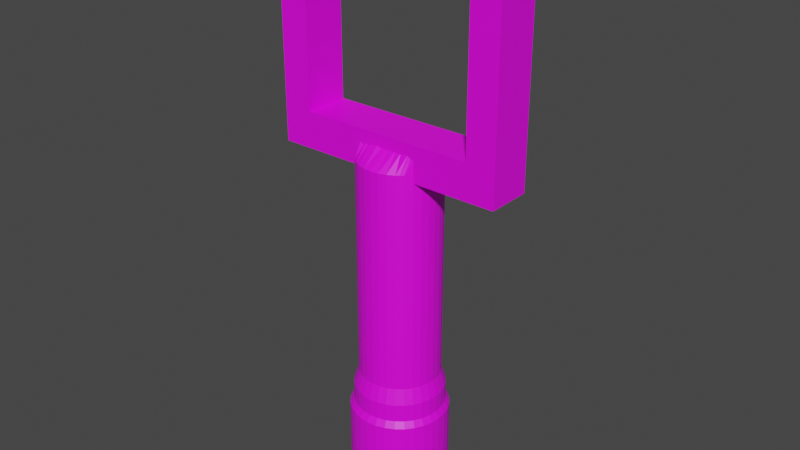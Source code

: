 # Source: Stick_2.blend  (saved by Blender 2.91.10; exported with 4.5.12 LTS)
import bpy
from mathutils import Matrix  # noqa: F401  (used for matrix-valued properties, if any)

bpy.ops.wm.read_factory_settings(use_empty=True)
scene = bpy.context.scene
scene.name = 'Scene'

# ---- collections
col_collection = bpy.data.collections.new('Collection'); scene.collection.children.link(col_collection)

# ---- images (referenced by path relative to the original .blend; pixels are not part of the script)
import os
ASSET_DIR = os.environ.get("B2B_ASSET_DIR", "")  # directory of the original .blend (textures are referenced by path, not embedded)
HERE = os.path.dirname(os.path.abspath(__file__))  # packed textures are extracted next to this script under _unpacked/

def load_image(name, relpath, width, height, colorspace="sRGB"):
    """Load a texture the original file referenced (path relative to the .blend, or extracted next to this script)."""
    p = next((c for c in (os.path.join(HERE, relpath), os.path.join(ASSET_DIR, relpath)) if relpath and os.path.exists(c)), "")
    if p:
        img = bpy.data.images.load(p, check_existing=True)
        img.name = name
    else:  # same state as the original file: an image datablock whose file is absent (Cycles renders it pink)
        img = bpy.data.images.new(name, width, height)
        img.source = "FILE"
        img.filepath = "//" + (relpath or name)
    img.colorspace_settings.name = colorspace
    return img
img_sticksprite2_export_png = load_image('stickSprite2-export.png', 'stickSprite2-export.png', 1024, 1024, 'sRGB')

# ---- materials (node trees are filled in below, after node groups)
mat_material_001 = bpy.data.materials.new('Material.001')
mat_material_001.use_transparent_shadow = False
mat_material_002 = bpy.data.materials.new('Material.002')
mat_material_002.use_transparent_shadow = False

# ---- material node trees
mat_material_001.use_nodes = True; mat_material_001.node_tree.nodes.clear()
_N = mat_material_001.node_tree.nodes; _L = mat_material_001.node_tree.links
n0 = _N.new('ShaderNodeBsdfPrincipled'); n0.name = 'Principled BSDF'; n0.location = (10, 300)
n0.distribution = 'GGX'
n0.subsurface_method = 'BURLEY'
n0.inputs[3].default_value = 1.45
n0.inputs[27].default_value = (0.0, 0.0, 0.0, 1.0)
n0.inputs[28].default_value = 1.0
n1 = _N.new('ShaderNodeOutputMaterial'); n1.name = 'Material Output'; n1.location = (300, 300)
n2 = _N.new('ShaderNodeTexImage'); n2.name = 'Image Texture'; n2.location = (-409, 111)
n2.image = img_sticksprite2_export_png
_L.new(n0.outputs[0], n1.inputs[0])
_L.new(n2.outputs[0], n0.inputs[0])
n1.is_active_output = True
mat_material_002.use_nodes = True; mat_material_002.node_tree.nodes.clear()
_N = mat_material_002.node_tree.nodes; _L = mat_material_002.node_tree.links
n0 = _N.new('ShaderNodeBsdfPrincipled'); n0.name = 'Principled BSDF'; n0.location = (10, 300)
n0.distribution = 'GGX'
n0.subsurface_method = 'BURLEY'
n0.inputs[3].default_value = 1.45
n0.inputs[27].default_value = (0.0, 0.0, 0.0, 1.0)
n0.inputs[28].default_value = 1.0
n1 = _N.new('ShaderNodeOutputMaterial'); n1.name = 'Material Output'; n1.location = (300, 300)
n2 = _N.new('ShaderNodeTexImage'); n2.name = 'Image Texture'; n2.location = (-419, 88)
n2.image = img_sticksprite2_export_png
_L.new(n0.outputs[0], n1.inputs[0])
_L.new(n2.outputs[0], n0.inputs[0])
n1.is_active_output = True

# ---- world
world_world = bpy.data.worlds.new('World'); scene.world = world_world
world_world.use_nodes = True; world_world.node_tree.nodes.clear()
_N = world_world.node_tree.nodes; _L = world_world.node_tree.links
n0 = _N.new('ShaderNodeOutputWorld'); n0.name = 'World Output'; n0.location = (300, 300)
n1 = _N.new('ShaderNodeBackground'); n1.name = 'Background'; n1.location = (10, 300)
n1.inputs[0].default_value = (0.05088, 0.05088, 0.05088, 1.0)
_L.new(n1.outputs[0], n0.inputs[0])
n0.is_active_output = True
world_world.color = (0.05088, 0.05088, 0.05088)
world_world.use_sun_shadow = False
world_world.sun_shadow_jitter_overblur = 0.0

# ---- meshes
me_cylinder = bpy.data.meshes.new('Cylinder')
me_cylinder.from_pydata([(0.0, 1.0, -1.0), (3.725e-09, 1.0, 1.0), (0.1951, 0.9808, -1.0), (0.1951, 0.9808, 1.0), (0.3827, 0.9239, -1.0), (0.3827, 0.9239, 1.0), (0.5556, 0.8315, -1.0), (0.5556, 0.8315, 1.0), (0.7071, 0.7071, -1.0), (0.7071, 0.7071, 1.0), (0.8315, 0.5556, -1.0), (0.8315, 0.5556, 1.0), (0.9239, 0.3827, -1.0), (0.9239, 0.3827, 1.0), (0.9808, 0.1951, -1.0), (0.9808, 0.1951, 1.0), (1.0, 7.55e-08, -1.0), (1.0, 8.382e-08, 1.0), (0.9808, -0.1951, -1.0), (0.9808, -0.1951, 1.0), (0.9239, -0.3827, -1.0), (0.9239, -0.3827, 1.0), (0.8315, -0.5556, -1.0), (0.8315, -0.5556, 1.0), (0.7071, -0.7071, -1.0), (0.7071, -0.7071, 1.0), (0.5556, -0.8315, -1.0), (0.5556, -0.8315, 1.0), (0.3827, -0.9239, -1.0), (0.3827, -0.9239, 1.0), (0.1951, -0.9808, -1.0), (0.1951, -0.9808, 1.0), (-3.258e-07, -1.0, -1.0), (-3.222e-07, -1.0, 1.0), (-0.1951, -0.9808, -1.0), (-0.1951, -0.9808, 1.0), (-0.3827, -0.9239, -1.0), (-0.3827, -0.9239, 1.0), (-0.5556, -0.8315, -1.0), (-0.5556, -0.8315, 1.0), (-0.7071, -0.7071, -1.0), (-0.7071, -0.7071, 1.0), (-0.8315, -0.5556, -1.0), (-0.8315, -0.5556, 1.0), (-0.9239, -0.3827, -1.0), (-0.9239, -0.3827, 1.0), (-0.9808, -0.1951, -1.0), (-0.9808, -0.1951, 1.0), (-1.0, 9.656e-07, -1.0), (-1.0, 9.723e-07, 1.0), (-0.9808, 0.1951, -1.0), (-0.9808, 0.1951, 1.0), (-0.9239, 0.3827, -1.0), (-0.9239, 0.3827, 1.0), (-0.8315, 0.5556, -1.0), (-0.8315, 0.5556, 1.0), (-0.7071, 0.7071, -1.0), (-0.7071, 0.7071, 1.0), (-0.5556, 0.8315, -1.0), (-0.5556, 0.8315, 1.0), (-0.3827, 0.9239, -1.0), (-0.3827, 0.9239, 1.0), (-0.1951, 0.9808, -1.0), (-0.1951, 0.9808, 1.0), (0.0, 1.0, 0.0), (0.1951, 0.9808, 0.0), (0.3827, 0.9239, 0.0), (0.5556, 0.8315, 0.0), (0.7071, 0.7071, 0.0), (0.8315, 0.5556, 0.0), (0.9239, 0.3827, 0.0), (0.9808, 0.1951, 0.0), (1.0, 7.55e-08, 0.0), (0.9808, -0.1951, 0.0), (0.9239, -0.3827, 0.0), (0.8315, -0.5556, 0.0), (0.7071, -0.7071, 0.0), (0.5556, -0.8315, 0.0), (0.3827, -0.9239, 0.0), (0.1951, -0.9808, 0.0), (-3.258e-07, -1.0, 0.0), (-0.1951, -0.9808, 0.0), (-0.3827, -0.9239, 0.0), (-0.5556, -0.8315, 0.0), (-0.7071, -0.7071, 0.0), (-0.8315, -0.5556, 0.0), (-0.9239, -0.3827, 0.0), (-0.9808, -0.1951, 0.0), (-1.0, 9.656e-07, 0.0), (-0.9808, 0.1951, 0.0), (-0.9239, 0.3827, 0.0), (-0.8315, 0.5556, 0.0), (-0.7071, 0.7071, 0.0), (-0.5556, 0.8315, 0.0), (-0.3827, 0.9239, 0.0), (-0.1951, 0.9808, 0.0), (0.2346, 1.189, -0.4568), (0.4632, 1.12, -0.4568), (0.6739, 1.007, -0.4568), (0.8586, 0.8559, -0.4568), (1.01, 0.6712, -0.4568), (1.123, 0.4605, -0.4568), (1.192, 0.2319, -0.4568), (1.216, -0.005815, -0.4568), (1.192, -0.2436, -0.4568), (1.123, -0.4722, -0.4568), (1.01, -0.6828, -0.4568), (0.8586, -0.8675, -0.4568), (0.6739, -1.019, -0.4568), (0.4632, -1.132, -0.4568), (0.2346, -1.201, -0.4568), (-0.003108, -1.224, -0.4568), (-0.2409, -1.201, -0.4568), (-0.4695, -1.132, -0.4568), (-0.6801, -1.019, -0.4568), (-0.8648, -0.8675, -0.4568), (-1.016, -0.6828, -0.4568), (-1.129, -0.4722, -0.4568), (-1.198, -0.2436, -0.4568), (-1.222, -0.005814, -0.4568), (-1.198, 0.2319, -0.4568), (-1.129, 0.4605, -0.4568), (-1.016, 0.6712, -0.4568), (-0.8648, 0.8559, -0.4568), (-0.6801, 1.007, -0.4568), (-0.4695, 1.12, -0.4568), (-0.2408, 1.189, -0.4568), (-0.003108, 1.213, -0.4568), (0.2346, 1.189, -0.7614), (0.4632, 1.12, -0.7614), (0.6739, 1.007, -0.7614), (0.8586, 0.8559, -0.7614), (1.01, 0.6712, -0.7614), (1.123, 0.4605, -0.7614), (1.192, 0.2319, -0.7614), (1.216, -0.005815, -0.7614), (1.192, -0.2436, -0.7614), (1.123, -0.4722, -0.7614), (1.01, -0.6828, -0.7614), (0.8586, -0.8675, -0.7614), (0.6739, -1.019, -0.7614), (0.4632, -1.132, -0.7614), (0.2346, -1.201, -0.7614), (-0.003108, -1.224, -0.7614), (-0.2409, -1.201, -0.7614), (-0.4695, -1.132, -0.7614), (-0.6801, -1.019, -0.7614), (-0.8648, -0.8675, -0.7614), (-1.016, -0.6828, -0.7614), (-1.129, -0.4722, -0.7614), (-1.198, -0.2436, -0.7614), (-1.222, -0.005814, -0.7614), (-1.198, 0.2319, -0.7614), (-1.129, 0.4605, -0.7614), (-1.016, 0.6712, -0.7614), (-0.8648, 0.8559, -0.7614), (-0.6801, 1.007, -0.7614), (-0.4695, 1.12, -0.7614), (-0.2408, 1.189, -0.7614), (-0.003108, 1.213, -0.7614), (-0.001685, 1.115, -0.2574), (0.2165, 1.094, -0.2574), (0.4264, 1.03, -0.2574), (0.6197, 0.9269, -0.2574), (0.7892, 0.7878, -0.2574), (0.9283, 0.6183, -0.2574), (1.032, 0.4249, -0.2574), (1.095, 0.2151, -0.2574), (1.117, -0.003153, -0.2574), (1.095, -0.2214, -0.2574), (1.032, -0.4312, -0.2574), (0.9283, -0.6246, -0.2574), (0.7892, -0.7941, -0.2574), (0.6197, -0.9332, -0.2574), (0.4264, -1.037, -0.2574), (0.2165, -1.1, -0.2574), (-0.001686, -1.122, -0.2574), (-0.2199, -1.1, -0.2574), (-0.4297, -1.037, -0.2574), (-0.6231, -0.9332, -0.2574), (-0.7926, -0.7941, -0.2574), (-0.9317, -0.6246, -0.2574), (-1.035, -0.4312, -0.2574), (-1.099, -0.2214, -0.2574), (-1.12, -0.003152, -0.2574), (-1.099, 0.2151, -0.2574), (-1.035, 0.4249, -0.2574), (-0.9317, 0.6183, -0.2574), (-0.7926, 0.7878, -0.2574), (-0.6231, 0.9269, -0.2574), (-0.4297, 1.03, -0.2574), (-0.2199, 1.094, -0.2574), (0.2346, 1.189, -0.9138), (0.4632, 1.12, -0.9138), (0.6739, 1.007, -0.9138), (0.8586, 0.8559, -0.9138), (1.01, 0.6712, -0.9138), (1.123, 0.4605, -0.9138), (1.192, 0.2319, -0.9138), (1.216, -0.005815, -0.9138), (1.192, -0.2436, -0.9138), (1.123, -0.4722, -0.9138), (1.01, -0.6828, -0.9138), (0.8586, -0.8675, -0.9138), (0.6739, -1.019, -0.9138), (0.4632, -1.132, -0.9138), (0.2346, -1.201, -0.9138), (-0.003108, -1.224, -0.9138), (-0.2409, -1.201, -0.9138), (-0.4695, -1.132, -0.9138), (-0.6801, -1.019, -0.9138), (-0.8648, -0.8675, -0.9138), (-1.016, -0.6828, -0.9138), (-1.129, -0.4722, -0.9138), (-1.198, -0.2436, -0.9138), (-1.222, -0.005814, -0.9138), (-1.198, 0.2319, -0.9138), (-1.129, 0.4605, -0.9138), (-1.016, 0.6712, -0.9138), (-0.8648, 0.8559, -0.9138), (-0.6801, 1.007, -0.9138), (-0.4695, 1.12, -0.9138), (-0.2408, 1.189, -0.9138), (-0.003108, 1.213, -0.9138), (-0.003108, 1.213, -0.6091), (0.2346, 1.189, -0.6091), (0.4632, 1.12, -0.6091), (0.6739, 1.007, -0.6091), (0.8586, 0.8559, -0.6091), (1.01, 0.6712, -0.6091), (1.123, 0.4605, -0.6091), (1.192, 0.2319, -0.6091), (1.216, -0.005815, -0.6091), (1.192, -0.2436, -0.6091), (1.123, -0.4722, -0.6091), (1.01, -0.6828, -0.6091), (0.8586, -0.8675, -0.6091), (0.6739, -1.019, -0.6091), (0.4632, -1.132, -0.6091), (0.2346, -1.201, -0.6091), (-0.003108, -1.224, -0.6091), (-0.2409, -1.201, -0.6091), (-0.4695, -1.132, -0.6091), (-0.6801, -1.019, -0.6091), (-0.8648, -0.8675, -0.6091), (-1.016, -0.6828, -0.6091), (-1.129, -0.4722, -0.6091), (-1.198, -0.2436, -0.6091), (-1.222, -0.005814, -0.6091), (-1.198, 0.2319, -0.6091), (-1.129, 0.4605, -0.6091), (-1.016, 0.6712, -0.6091), (-0.8648, 0.8559, -0.6091), (-0.6801, 1.007, -0.6091), (-0.4695, 1.12, -0.6091), (-0.2408, 1.189, -0.6091), (0.2346, 1.189, -0.3044), (0.4632, 1.12, -0.3044), (0.6739, 1.007, -0.3044), (0.8586, 0.8559, -0.3044), (1.01, 0.6712, -0.3044), (1.123, 0.4605, -0.3044), (1.192, 0.2319, -0.3044), (1.216, -0.005815, -0.3044), (1.192, -0.2436, -0.3044), (1.123, -0.4722, -0.3044), (1.01, -0.6828, -0.3044), (0.8586, -0.8675, -0.3044), (0.6739, -1.019, -0.3044), (0.4632, -1.132, -0.3044), (0.2346, -1.201, -0.3044), (-0.003108, -1.224, -0.3044), (-0.2409, -1.201, -0.3044), (-0.4695, -1.132, -0.3044), (-0.6801, -1.019, -0.3044), (-0.8648, -0.8675, -0.3044), (-1.016, -0.6828, -0.3044), (-1.129, -0.4722, -0.3044), (-1.198, -0.2436, -0.3044), (-1.222, -0.005814, -0.3044), (-1.198, 0.2319, -0.3044), (-1.129, 0.4605, -0.3044), (-1.016, 0.6712, -0.3044), (-0.8648, 0.8559, -0.3044), (-0.6801, 1.007, -0.3044), (-0.4695, 1.12, -0.3044), (-0.2408, 1.189, -0.3044), (-0.003108, 1.213, -0.3044), (-0.001685, 1.115, -0.1176), (0.2165, 1.094, -0.1176), (0.4264, 1.03, -0.1176), (0.6197, 0.9269, -0.1176), (0.7892, 0.7878, -0.1176), (0.9283, 0.6183, -0.1176), (1.032, 0.4249, -0.1176), (1.095, 0.2151, -0.1176), (1.117, -0.003153, -0.1176), (1.095, -0.2214, -0.1176), (1.032, -0.4312, -0.1176), (0.9283, -0.6246, -0.1176), (0.7892, -0.7941, -0.1176), (0.6197, -0.9332, -0.1176), (0.4264, -1.037, -0.1176), (0.2165, -1.1, -0.1176), (-0.001686, -1.122, -0.1176), (-0.2199, -1.1, -0.1176), (-0.4297, -1.037, -0.1176), (-0.6231, -0.9332, -0.1176), (-0.7926, -0.7941, -0.1176), (-0.9317, -0.6246, -0.1176), (-1.035, -0.4312, -0.1176), (-1.099, -0.2214, -0.1176), (-1.12, -0.003152, -0.1176), (-1.099, 0.2151, -0.1176), (-1.035, 0.4249, -0.1176), (-0.9317, 0.6183, -0.1176), (-0.7926, 0.7878, -0.1176), (-0.6231, 0.9269, -0.1176), (-0.4297, 1.03, -0.1176), (-0.2199, 1.094, -0.1176), (0.2346, 1.189, -0.9899), (0.4632, 1.12, -0.9899), (0.6739, 1.007, -0.9899), (0.8586, 0.8559, -0.9899), (1.01, 0.6712, -0.9899), (1.123, 0.4605, -0.9899), (1.192, 0.2319, -0.9899), (1.216, -0.005815, -0.9899), (1.192, -0.2436, -0.9899), (1.123, -0.4722, -0.9899), (1.01, -0.6828, -0.9899), (0.8586, -0.8675, -0.9899), (0.6739, -1.019, -0.9899), (0.4632, -1.132, -0.9899), (0.2346, -1.201, -0.9899), (-0.003108, -1.224, -0.9899), (-0.2409, -1.201, -0.9899), (-0.4695, -1.132, -0.9899), (-0.6801, -1.019, -0.9899), (-0.8648, -0.8675, -0.9899), (-1.016, -0.6828, -0.9899), (-1.129, -0.4722, -0.9899), (-1.198, -0.2436, -0.9899), (-1.222, -0.005814, -0.9899), (-1.198, 0.2319, -0.9899), (-1.129, 0.4605, -0.9899), (-1.016, 0.6712, -0.9899), (-0.8648, 0.8559, -0.9899), (-0.6801, 1.007, -0.9899), (-0.4695, 1.12, -0.9899), (-0.2408, 1.189, -0.9899), (-0.003108, 1.213, -0.9899), (0.4691, 0.8777, -1.0), (0.4691, 0.8777, 1.0), (0.4691, 0.8777, 0.0), (0.5686, 1.064, -0.4568), (0.5686, 1.064, -0.7614), (0.5231, 0.9786, -0.2574), (0.5686, 1.064, -0.9138), (0.5686, 1.064, -0.6091), (0.5686, 1.064, -0.3044), (0.5231, 0.9786, -0.1176), (0.5686, 1.064, -0.9899), (-0.003108, 1.213, -0.8485), (0.2346, 1.189, -0.8485), (0.4632, 1.12, -0.8485), (0.6739, 1.007, -0.8485), (0.8586, 0.8559, -0.8485), (1.01, 0.6712, -0.8485), (1.123, 0.4605, -0.8485), (1.192, 0.2319, -0.8485), (1.216, -0.005815, -0.8485), (1.192, -0.2436, -0.8485), (1.123, -0.4722, -0.8485), (1.01, -0.6828, -0.8485), (0.8586, -0.8675, -0.8485), (0.6739, -1.019, -0.8485), (0.4632, -1.132, -0.8485), (0.2346, -1.201, -0.8485), (-0.003108, -1.224, -0.8485), (-0.2409, -1.201, -0.8485), (-0.4695, -1.132, -0.8485), (-0.6801, -1.019, -0.8485), (-0.8648, -0.8675, -0.8485), (-1.016, -0.6828, -0.8485), (-1.129, -0.4722, -0.8485), (-1.198, -0.2436, -0.8485), (-1.222, -0.005814, -0.8485), (-1.198, 0.2319, -0.8485), (-1.129, 0.4605, -0.8485), (-1.016, 0.6712, -0.8485), (-0.8648, 0.8559, -0.8485), (-0.6801, 1.007, -0.8485), (-0.4695, 1.12, -0.8485), (-0.2408, 1.189, -0.8485), (0.5686, 1.064, -0.8485), (0.1951, 0.5073, 1.785), (2.432e-07, 0.4541, 1.785), (0.3827, 0.4844, 1.785), (0.4691, 0.5134, 1.785), (0.7071, 0.5508, 1.785), (0.5556, 0.4987, 1.785), (0.8315, 0.5556, 1.785), (0.9239, 0.3827, 1.785), (0.9808, 0.1951, 1.785), (1.0, 8.382e-08, 1.785), (0.9808, -0.1951, 1.785), (0.9239, -0.3827, 1.785), (0.8315, -0.5556, 1.785), (0.7408, -0.5461, 1.801), (0.4668, -0.5416, 1.807), (0.3179, -0.5052, 1.817), (0.09658, -0.4759, 1.821), (-0.03117, -0.4793, 1.82), (-0.196, -0.512, 1.822), (-0.3935, -0.4838, 1.824), (-0.5145, -0.5032, 1.82), (-0.6609, -0.5475, 1.811), (-0.8315, -0.5556, 1.785), (-0.9239, -0.3827, 1.785), (-0.9808, -0.1951, 1.785), (-1.0, 9.723e-07, 1.785), (-0.9808, 0.1951, 1.785), (-0.9239, 0.3827, 1.785), (-0.8315, 0.5556, 1.785), (-0.7071, 0.4956, 1.785), (-0.5556, 0.4537, 1.785), (-0.3827, 0.4562, 1.785), (-0.1951, 0.4831, 1.785), (0.1951, 0.9808, 1.393), (0.3827, 0.9239, 1.393), (0.9239, -0.3827, 1.393), (0.8315, -0.5556, 1.393), (-0.5556, -0.8315, 1.393), (-0.7071, -0.7071, 1.393), (-0.7071, 0.7071, 1.393), (-0.5556, 0.8315, 1.393), (0.9239, 0.3827, 1.393), (0.9808, 0.1951, 1.393), (0.1951, -0.9808, 1.393), (-2.025e-07, -1.0, 1.393), (-1.0, 9.723e-07, 1.393), (-0.9808, 0.1951, 1.393), (0.4691, 0.8777, 1.393), (0.7071, -0.7071, 1.393), (-0.8315, -0.5556, 1.393), (-0.3827, 0.9239, 1.393), (1.0, 8.382e-08, 1.393), (-0.1951, -0.9808, 1.393), (-0.9239, 0.3827, 1.393), (0.5556, 0.8315, 1.393), (0.7071, 0.7071, 1.393), (0.5556, -0.8315, 1.393), (-0.9239, -0.3827, 1.393), (-0.1951, 0.9808, 1.393), (0.9808, -0.1951, 1.393), (-0.3827, -0.9239, 1.393), (-0.8315, 0.5556, 1.393), (0.8315, 0.5556, 1.393), (0.3827, -0.9239, 1.393), (-0.9808, -0.1951, 1.393), (1.235e-07, 1.0, 1.393), (0.1951, 0.9808, 1.589), (0.9239, -0.3827, 1.589), (-0.5556, -0.8315, 1.589), (-0.7071, 0.7071, 1.589), (0.9239, 0.3827, 1.589), (0.1951, -0.9808, 1.589), (-1.0, 9.723e-07, 1.589), (0.5556, 0.8315, 1.589), (1.833e-07, 1.0, 1.589), (0.3827, 0.9239, 1.589), (0.8315, -0.5556, 1.589), (-0.7071, -0.7071, 1.589), (-0.5556, 0.8315, 1.589), (0.9808, 0.1951, 1.589), (-1.426e-07, -1.0, 1.589), (-0.9808, 0.1951, 1.589), (0.4691, 0.8777, 1.589), (0.7071, -0.7071, 1.589), (-0.8315, -0.5556, 1.589), (-0.3827, 0.9239, 1.589), (1.0, 8.382e-08, 1.589), (-0.1951, -0.9808, 1.589), (-0.9239, 0.3827, 1.589), (0.7071, 0.7071, 1.589), (0.5556, -0.8315, 1.589), (-0.9239, -0.3827, 1.589), (-0.1951, 0.9808, 1.589), (0.9808, -0.1951, 1.589), (-0.3827, -0.9239, 1.589), (-0.8315, 0.5556, 1.589), (0.8315, 0.5556, 1.589), (0.3827, -0.9239, 1.589), (-0.9808, -0.1951, 1.589), (0.1951, 0.9808, 1.687), (0.9239, -0.3827, 1.687), (-0.5556, -0.8315, 1.687), (-0.7071, 0.7071, 1.687), (0.9239, 0.3827, 1.687), (0.1951, -0.9808, 1.687), (-1.0, 9.723e-07, 1.687), (0.5556, 0.8315, 1.687), (2.133e-07, 1.0, 1.687), (0.3827, 0.9239, 1.687), (0.8315, -0.5556, 1.687), (-0.7071, -0.7071, 1.687), (-0.5556, 0.8315, 1.687), (0.9808, 0.1951, 1.687), (-1.127e-07, -1.0, 1.687), (-0.9808, 0.1951, 1.687), (0.4691, 0.8777, 1.687), (0.7071, -0.7071, 1.687), (-0.8315, -0.5556, 1.687), (-0.3827, 0.9239, 1.687), (1.0, 8.382e-08, 1.687), (-0.1951, -0.9808, 1.687), (-0.9239, 0.3827, 1.687), (0.7071, 0.7071, 1.687), (0.5556, -0.8315, 1.687), (-0.9239, -0.3827, 1.687), (-0.1951, 0.9808, 1.687), (0.9808, -0.1951, 1.687), (-0.3827, -0.9239, 1.687), (-0.8315, 0.3972, 1.687), (0.8315, 0.5556, 1.687), (0.3827, -0.9239, 1.687), (-0.9808, -0.1951, 1.687), (0.6313, -0.7693, -1.0), (0.6313, -0.7693, 1.0), (0.6313, -0.7693, 0.0), (0.7663, -0.9433, -0.4568), (0.7663, -0.9433, -0.7614), (0.7045, -0.8636, -0.2574), (0.7663, -0.9433, -0.9138), (0.7663, -0.9433, -0.6091), (0.7663, -0.9433, -0.3044), (0.7045, -0.8636, -0.1176), (0.7663, -0.9433, -0.9899), (0.7663, -0.9433, -0.8485), (0.6568, -0.5614, 1.806), (0.6313, -0.7693, 1.393), (0.6313, -0.7693, 1.589), (0.6313, -0.7693, 1.687)], [], [(64, 1, 3, 65), (65, 3, 5, 66), (354, 353, 7, 67), (67, 7, 9, 68), (68, 9, 11, 69), (69, 11, 13, 70), (70, 13, 15, 71), (71, 15, 17, 72), (72, 17, 19, 73), (73, 19, 21, 74), (74, 21, 23, 75), (75, 23, 25, 76), (530, 529, 27, 77), (77, 27, 29, 78), (78, 29, 31, 79), (79, 31, 33, 80), (80, 33, 35, 81), (81, 35, 37, 82), (82, 37, 39, 83), (83, 39, 41, 84), (84, 41, 43, 85), (85, 43, 45, 86), (86, 45, 47, 87), (87, 47, 49, 88), (88, 49, 51, 89), (89, 51, 53, 90), (90, 53, 55, 91), (91, 55, 57, 92), (92, 57, 59, 93), (93, 59, 61, 94), (504, 495, 396, 398), (94, 61, 63, 95), (95, 63, 1, 64), (0, 2, 4, 352, 6, 8, 10, 12, 14, 16, 18, 20, 22, 24, 528, 26, 28, 30, 32, 34, 36, 38, 40, 42, 44, 46, 48, 50, 52, 54, 56, 58, 60, 62), (319, 95, 64, 288), (318, 94, 95, 319), (317, 93, 94, 318), (316, 92, 93, 317), (315, 91, 92, 316), (314, 90, 91, 315), (313, 89, 90, 314), (312, 88, 89, 313), (311, 87, 88, 312), (310, 86, 87, 311), (309, 85, 86, 310), (308, 84, 85, 309), (307, 83, 84, 308), (306, 82, 83, 307), (305, 81, 82, 306), (304, 80, 81, 305), (303, 79, 80, 304), (302, 78, 79, 303), (301, 77, 78, 302), (537, 530, 77, 301), (299, 75, 76, 300), (298, 74, 75, 299), (297, 73, 74, 298), (296, 72, 73, 297), (295, 71, 72, 296), (294, 70, 71, 295), (293, 69, 70, 294), (292, 68, 69, 293), (291, 67, 68, 292), (361, 354, 67, 291), (289, 65, 66, 290), (288, 64, 65, 289), (224, 127, 96, 225), (225, 96, 97, 226), (359, 355, 98, 227), (227, 98, 99, 228), (228, 99, 100, 229), (229, 100, 101, 230), (230, 101, 102, 231), (231, 102, 103, 232), (232, 103, 104, 233), (233, 104, 105, 234), (234, 105, 106, 235), (235, 106, 107, 236), (535, 531, 108, 237), (237, 108, 109, 238), (238, 109, 110, 239), (239, 110, 111, 240), (240, 111, 112, 241), (241, 112, 113, 242), (242, 113, 114, 243), (243, 114, 115, 244), (244, 115, 116, 245), (245, 116, 117, 246), (246, 117, 118, 247), (247, 118, 119, 248), (248, 119, 120, 249), (249, 120, 121, 250), (250, 121, 122, 251), (251, 122, 123, 252), (252, 123, 124, 253), (253, 124, 125, 254), (254, 125, 126, 255), (255, 126, 127, 224), (394, 158, 159, 363), (393, 157, 158, 394), (392, 156, 157, 393), (391, 155, 156, 392), (390, 154, 155, 391), (389, 153, 154, 390), (388, 152, 153, 389), (387, 151, 152, 388), (386, 150, 151, 387), (385, 149, 150, 386), (384, 148, 149, 385), (383, 147, 148, 384), (382, 146, 147, 383), (381, 145, 146, 382), (380, 144, 145, 381), (379, 143, 144, 380), (378, 142, 143, 379), (377, 141, 142, 378), (376, 140, 141, 377), (539, 532, 140, 376), (374, 138, 139, 375), (373, 137, 138, 374), (372, 136, 137, 373), (371, 135, 136, 372), (370, 134, 135, 371), (369, 133, 134, 370), (368, 132, 133, 369), (367, 131, 132, 368), (366, 130, 131, 367), (395, 356, 130, 366), (364, 128, 129, 365), (363, 159, 128, 364), (287, 160, 161, 256), (256, 161, 162, 257), (360, 357, 163, 258), (258, 163, 164, 259), (259, 164, 165, 260), (260, 165, 166, 261), (261, 166, 167, 262), (262, 167, 168, 263), (263, 168, 169, 264), (264, 169, 170, 265), (265, 170, 171, 266), (266, 171, 172, 267), (536, 533, 173, 268), (268, 173, 174, 269), (269, 174, 175, 270), (270, 175, 176, 271), (271, 176, 177, 272), (272, 177, 178, 273), (273, 178, 179, 274), (274, 179, 180, 275), (275, 180, 181, 276), (276, 181, 182, 277), (277, 182, 183, 278), (278, 183, 184, 279), (279, 184, 185, 280), (280, 185, 186, 281), (281, 186, 187, 282), (282, 187, 188, 283), (283, 188, 189, 284), (284, 189, 190, 285), (285, 190, 191, 286), (286, 191, 160, 287), (351, 223, 192, 320), (320, 192, 193, 321), (362, 358, 194, 322), (322, 194, 195, 323), (323, 195, 196, 324), (324, 196, 197, 325), (325, 197, 198, 326), (326, 198, 199, 327), (327, 199, 200, 328), (328, 200, 201, 329), (329, 201, 202, 330), (330, 202, 203, 331), (538, 534, 204, 332), (332, 204, 205, 333), (333, 205, 206, 334), (334, 206, 207, 335), (335, 207, 208, 336), (336, 208, 209, 337), (337, 209, 210, 338), (338, 210, 211, 339), (339, 211, 212, 340), (340, 212, 213, 341), (341, 213, 214, 342), (342, 214, 215, 343), (343, 215, 216, 344), (344, 216, 217, 345), (345, 217, 218, 346), (346, 218, 219, 347), (347, 219, 220, 348), (348, 220, 221, 349), (349, 221, 222, 350), (350, 222, 223, 351), (158, 255, 224, 159), (157, 254, 255, 158), (156, 253, 254, 157), (155, 252, 253, 156), (154, 251, 252, 155), (153, 250, 251, 154), (152, 249, 250, 153), (151, 248, 249, 152), (150, 247, 248, 151), (149, 246, 247, 150), (148, 245, 246, 149), (147, 244, 245, 148), (146, 243, 244, 147), (145, 242, 243, 146), (144, 241, 242, 145), (143, 240, 241, 144), (142, 239, 240, 143), (141, 238, 239, 142), (140, 237, 238, 141), (532, 535, 237, 140), (138, 235, 236, 139), (137, 234, 235, 138), (136, 233, 234, 137), (135, 232, 233, 136), (134, 231, 232, 135), (133, 230, 231, 134), (132, 229, 230, 133), (131, 228, 229, 132), (130, 227, 228, 131), (356, 359, 227, 130), (128, 225, 226, 129), (159, 224, 225, 128), (126, 286, 287, 127), (125, 285, 286, 126), (124, 284, 285, 125), (123, 283, 284, 124), (122, 282, 283, 123), (121, 281, 282, 122), (120, 280, 281, 121), (119, 279, 280, 120), (118, 278, 279, 119), (117, 277, 278, 118), (116, 276, 277, 117), (115, 275, 276, 116), (114, 274, 275, 115), (113, 273, 274, 114), (112, 272, 273, 113), (111, 271, 272, 112), (110, 270, 271, 111), (109, 269, 270, 110), (108, 268, 269, 109), (531, 536, 268, 108), (106, 266, 267, 107), (105, 265, 266, 106), (104, 264, 265, 105), (103, 263, 264, 104), (102, 262, 263, 103), (101, 261, 262, 102), (100, 260, 261, 101), (99, 259, 260, 100), (98, 258, 259, 99), (355, 360, 258, 98), (96, 256, 257, 97), (127, 287, 256, 96), (160, 288, 289, 161), (161, 289, 290, 162), (357, 361, 291, 163), (163, 291, 292, 164), (164, 292, 293, 165), (165, 293, 294, 166), (166, 294, 295, 167), (167, 295, 296, 168), (168, 296, 297, 169), (169, 297, 298, 170), (170, 298, 299, 171), (171, 299, 300, 172), (533, 537, 301, 173), (173, 301, 302, 174), (174, 302, 303, 175), (175, 303, 304, 176), (176, 304, 305, 177), (177, 305, 306, 178), (178, 306, 307, 179), (179, 307, 308, 180), (180, 308, 309, 181), (181, 309, 310, 182), (182, 310, 311, 183), (183, 311, 312, 184), (184, 312, 313, 185), (185, 313, 314, 186), (186, 314, 315, 187), (187, 315, 316, 188), (188, 316, 317, 189), (189, 317, 318, 190), (190, 318, 319, 191), (191, 319, 288, 160), (62, 350, 351, 0), (60, 349, 350, 62), (58, 348, 349, 60), (56, 347, 348, 58), (54, 346, 347, 56), (52, 345, 346, 54), (50, 344, 345, 52), (48, 343, 344, 50), (46, 342, 343, 48), (44, 341, 342, 46), (42, 340, 341, 44), (40, 339, 340, 42), (38, 338, 339, 40), (36, 337, 338, 38), (34, 336, 337, 36), (32, 335, 336, 34), (30, 334, 335, 32), (28, 333, 334, 30), (26, 332, 333, 28), (528, 538, 332, 26), (22, 330, 331, 24), (20, 329, 330, 22), (18, 328, 329, 20), (16, 327, 328, 18), (14, 326, 327, 16), (12, 325, 326, 14), (10, 324, 325, 12), (8, 323, 324, 10), (6, 322, 323, 8), (352, 362, 322, 6), (2, 320, 321, 4), (0, 351, 320, 2), (4, 321, 362, 352), (162, 290, 361, 357), (97, 257, 360, 355), (129, 226, 359, 356), (321, 193, 358, 362), (257, 162, 357, 360), (365, 129, 356, 395), (226, 97, 355, 359), (290, 66, 354, 361), (66, 5, 353, 354), (193, 365, 395, 358), (223, 363, 364, 192), (192, 364, 365, 193), (358, 395, 366, 194), (194, 366, 367, 195), (195, 367, 368, 196), (196, 368, 369, 197), (197, 369, 370, 198), (198, 370, 371, 199), (199, 371, 372, 200), (200, 372, 373, 201), (201, 373, 374, 202), (202, 374, 375, 203), (534, 539, 376, 204), (204, 376, 377, 205), (205, 377, 378, 206), (206, 378, 379, 207), (207, 379, 380, 208), (208, 380, 381, 209), (209, 381, 382, 210), (210, 382, 383, 211), (211, 383, 384, 212), (212, 384, 385, 213), (213, 385, 386, 214), (214, 386, 387, 215), (215, 387, 388, 216), (216, 388, 389, 217), (217, 389, 390, 218), (218, 390, 391, 219), (219, 391, 392, 220), (220, 392, 393, 221), (221, 393, 394, 222), (222, 394, 363, 223), (396, 397, 428, 427, 426, 425, 424, 423, 422, 421, 420, 419, 418, 417, 416, 415, 414, 413, 412, 411, 410, 540, 409, 408, 407, 406, 405, 404, 403, 402, 400, 401, 399, 398), (505, 496, 407, 408), (506, 497, 416, 417), (507, 498, 425, 426), (508, 499, 403, 404), (509, 500, 412, 413), (510, 501, 421, 422), (511, 504, 398, 399), (512, 505, 408, 409), (513, 506, 417, 418), (514, 507, 426, 427), (515, 508, 404, 405), (516, 509, 413, 414), (517, 510, 422, 423), (518, 502, 401, 400), (543, 512, 409, 540), (520, 513, 418, 419), (521, 514, 427, 428), (522, 515, 405, 406), (523, 516, 414, 415), (524, 517, 423, 424), (525, 518, 400, 402), (526, 519, 410, 411), (527, 520, 419, 420), (495, 503, 397, 396), (503, 521, 428, 397), (496, 522, 406, 407), (497, 523, 415, 416), (498, 524, 424, 425), (502, 511, 399, 401), (499, 525, 402, 403), (500, 526, 411, 412), (501, 527, 420, 421), (49, 47, 460, 441), (31, 29, 459, 439), (13, 11, 458, 437), (7, 353, 443, 450), (57, 55, 457, 435), (39, 37, 456, 433), (21, 19, 455, 431), (1, 63, 454, 461), (3, 1, 461, 429), (47, 45, 453, 460), (29, 27, 452, 459), (11, 9, 451, 458), (55, 53, 449, 457), (37, 35, 448, 456), (19, 17, 447, 455), (63, 61, 446, 454), (45, 43, 445, 453), (529, 25, 444, 541), (9, 7, 450, 451), (53, 51, 442, 449), (35, 33, 440, 448), (17, 15, 438, 447), (61, 59, 436, 446), (43, 41, 434, 445), (25, 23, 432, 444), (353, 5, 430, 443), (51, 49, 441, 442), (33, 31, 439, 440), (15, 13, 437, 438), (59, 57, 435, 436), (41, 39, 433, 434), (23, 21, 431, 432), (5, 3, 429, 430), (441, 460, 494, 468), (439, 459, 493, 467), (437, 458, 492, 466), (450, 443, 478, 469), (435, 457, 491, 465), (433, 456, 490, 464), (431, 455, 489, 463), (461, 454, 488, 470), (429, 461, 470, 462), (460, 453, 487, 494), (459, 452, 486, 493), (458, 451, 485, 492), (457, 449, 484, 491), (456, 448, 483, 490), (455, 447, 482, 489), (454, 446, 481, 488), (453, 445, 480, 487), (541, 444, 479, 542), (451, 450, 469, 485), (449, 442, 477, 484), (448, 440, 476, 483), (447, 438, 475, 482), (446, 436, 474, 481), (445, 434, 473, 480), (444, 432, 472, 479), (443, 430, 471, 478), (442, 441, 468, 477), (440, 439, 467, 476), (438, 437, 466, 475), (436, 435, 465, 474), (434, 433, 464, 473), (432, 431, 463, 472), (430, 429, 462, 471), (468, 494, 527, 501), (467, 493, 526, 500), (466, 492, 525, 499), (469, 478, 511, 502), (465, 491, 524, 498), (464, 490, 523, 497), (463, 489, 522, 496), (470, 488, 521, 503), (462, 470, 503, 495), (494, 487, 520, 527), (493, 486, 519, 526), (492, 485, 518, 525), (491, 484, 517, 524), (490, 483, 516, 523), (489, 482, 515, 522), (488, 481, 514, 521), (487, 480, 513, 520), (542, 479, 512, 543), (485, 469, 502, 518), (484, 477, 510, 517), (483, 476, 509, 516), (482, 475, 508, 515), (481, 474, 507, 514), (480, 473, 506, 513), (479, 472, 505, 512), (478, 471, 504, 511), (477, 468, 501, 510), (476, 467, 500, 509), (475, 466, 499, 508), (474, 465, 498, 507), (473, 464, 497, 506), (472, 463, 496, 505), (471, 462, 495, 504), (486, 542, 543, 519), (452, 541, 542, 486), (27, 529, 541, 452), (519, 543, 540, 410), (203, 375, 539, 534), (24, 331, 538, 528), (172, 300, 537, 533), (107, 267, 536, 531), (139, 236, 535, 532), (331, 203, 534, 538), (267, 172, 533, 536), (375, 139, 532, 539), (236, 107, 531, 535), (300, 76, 530, 537), (76, 25, 529, 530)])
_uv = me_cylinder.uv_layers.new(name='UVMap')
_uv.uv.foreach_set('vector', [0.9108, 0.6001, 0.9108, 0.6972, 0.9094, 0.6972, 0.9094, 0.6001, 0.9094, 0.6001, 0.9094, 0.6972, 0.9079, 0.6972, 0.9079, 0.6001, 0.9072, 0.6001, 0.9072, 0.6972, 0.9065, 0.6972, 0.9065, 0.6001, 0.9065, 0.6001, 0.9065, 0.6972, 0.905, 0.6972, 0.905, 0.6001, 0.905, 0.6001, 0.905, 0.6972, 0.9035, 0.6972, 0.9035, 0.6001, 0.9035, 0.6001, 0.9035, 0.6972, 0.9021, 0.6972, 0.9021, 0.6001, 0.9021, 0.6001, 0.9021, 0.6972, 0.9006, 0.6972, 0.9006, 0.6001, 0.9006, 0.6001, 0.9006, 0.6972, 0.8992, 0.6972, 0.8992, 0.6001, 0.8992, 0.6001, 0.8992, 0.6972, 0.8977, 0.6972, 0.8977, 0.6001, 0.8977, 0.6001, 0.8977, 0.6972, 0.8963, 0.6972, 0.8963, 0.6001, 0.8963, 0.6001, 0.8963, 0.6972, 0.8948, 0.6972, 0.8948, 0.6001, 0.8948, 0.6001, 0.8948, 0.6972, 0.8933, 0.6972, 0.8933, 0.6001, 0.8926, 0.6001, 0.8926, 0.6972, 0.8919, 0.6972, 0.8919, 0.6001, 0.8919, 0.6001, 0.8919, 0.6972, 0.8904, 0.6972, 0.8904, 0.6001, 0.8904, 0.6001, 0.8904, 0.6972, 0.889, 0.6972, 0.889, 0.6001, 0.889, 0.6001, 0.889, 0.6972, 0.8875, 0.6972, 0.8875, 0.6001, 0.8875, 0.6001, 0.8875, 0.6972, 0.886, 0.6972, 0.886, 0.6001, 0.886, 0.6001, 0.886, 0.6972, 0.8846, 0.6972, 0.8846, 0.6001, 0.8846, 0.6001, 0.8846, 0.6972, 0.8831, 0.6972, 0.8831, 0.6001, 0.8831, 0.6001, 0.8831, 0.6972, 0.8817, 0.6972, 0.8817, 0.6001, 0.8817, 0.6001, 0.8817, 0.6972, 0.8802, 0.6972, 0.8802, 0.6001, 0.8802, 0.6001, 0.8802, 0.6972, 0.8787, 0.6972, 0.8787, 0.6001, 0.8787, 0.6001, 0.8787, 0.6972, 0.8773, 0.6972, 0.8773, 0.6001, 0.8773, 0.6001, 0.8773, 0.6972, 0.8758, 0.6972, 0.8758, 0.6001, 0.8758, 0.6001, 0.8758, 0.6972, 0.8744, 0.6972, 0.8744, 0.6001, 0.8744, 0.6001, 0.8744, 0.6972, 0.8729, 0.6972, 0.8729, 0.6001, 0.8729, 0.6001, 0.8729, 0.6972, 0.8715, 0.6972, 0.8715, 0.6001, 0.8715, 0.6001, 0.8715, 0.6972, 0.87, 0.6972, 0.87, 0.6001, 0.87, 0.6001, 0.87, 0.6972, 0.8685, 0.6972, 0.8685, 0.6001, 0.8685, 0.6001, 0.8685, 0.6972, 0.8671, 0.6972, 0.8671, 0.6001, 0.9079, 0.6972, 0.9094, 0.6972, 0.9094, 0.6972, 0.9079, 0.6972, 0.8671, 0.6001, 0.8671, 0.6972, 0.8656, 0.6972, 0.8656, 0.6001, 0.8656, 0.6001, 0.8656, 0.6972, 0.8642, 0.6972, 0.8642, 0.6001, 0.5246, 0.49, 0.5292, 0.4854, 0.5336, 0.4717, 0.5357, 0.4606, 0.5377, 0.4496, 0.5413, 0.4197, 0.5442, 0.3833, 0.5464, 0.3418, 0.5478, 0.2968, 0.5482, 0.25, 0.5478, 0.2032, 0.5464, 0.1582, 0.5442, 0.1167, 0.5413, 0.08029, 0.5395, 0.06537, 0.5377, 0.05045, 0.5336, 0.02827, 0.5292, 0.01461, 0.5246, 0.01, 0.52, 0.01461, 0.5156, 0.02827, 0.5115, 0.05045, 0.5079, 0.08029, 0.505, 0.1167, 0.5028, 0.1582, 0.5014, 0.2032, 0.501, 0.25, 0.5014, 0.2968, 0.5028, 0.3418, 0.505, 0.3833, 0.5079, 0.4197, 0.5115, 0.4496, 0.5156, 0.4717, 0.52, 0.4854, 0.8656, 0.588, 0.8656, 0.6001, 0.8642, 0.6001, 0.8642, 0.588, 0.8671, 0.588, 0.8671, 0.6001, 0.8656, 0.6001, 0.8656, 0.588, 0.8685, 0.588, 0.8685, 0.6001, 0.8671, 0.6001, 0.8671, 0.588, 0.87, 0.588, 0.87, 0.6001, 0.8685, 0.6001, 0.8685, 0.588, 0.8715, 0.588, 0.8715, 0.6001, 0.87, 0.6001, 0.87, 0.588, 0.8729, 0.588, 0.8729, 0.6001, 0.8715, 0.6001, 0.8715, 0.588, 0.8744, 0.588, 0.8744, 0.6001, 0.8729, 0.6001, 0.8729, 0.588, 0.8758, 0.588, 0.8758, 0.6001, 0.8744, 0.6001, 0.8744, 0.588, 0.8773, 0.588, 0.8773, 0.6001, 0.8758, 0.6001, 0.8758, 0.588, 0.8787, 0.588, 0.8787, 0.6001, 0.8773, 0.6001, 0.8773, 0.588, 0.8802, 0.588, 0.8802, 0.6001, 0.8787, 0.6001, 0.8787, 0.588, 0.8817, 0.588, 0.8817, 0.6001, 0.8802, 0.6001, 0.8802, 0.588, 0.8831, 0.588, 0.8831, 0.6001, 0.8817, 0.6001, 0.8817, 0.588, 0.8846, 0.588, 0.8846, 0.6001, 0.8831, 0.6001, 0.8831, 0.588, 0.886, 0.588, 0.886, 0.6001, 0.8846, 0.6001, 0.8846, 0.588, 0.8875, 0.588, 0.8875, 0.6001, 0.886, 0.6001, 0.886, 0.588, 0.889, 0.588, 0.889, 0.6001, 0.8875, 0.6001, 0.8875, 0.588, 0.8904, 0.588, 0.8904, 0.6001, 0.889, 0.6001, 0.889, 0.588, 0.8919, 0.588, 0.8919, 0.6001, 0.8904, 0.6001, 0.8904, 0.588, 0.8926, 0.588, 0.8926, 0.6001, 0.8919, 0.6001, 0.8919, 0.588, 0.8948, 0.588, 0.8948, 0.6001, 0.8933, 0.6001, 0.8933, 0.588, 0.8963, 0.588, 0.8963, 0.6001, 0.8948, 0.6001, 0.8948, 0.588, 0.8977, 0.588, 0.8977, 0.6001, 0.8963, 0.6001, 0.8963, 0.588, 0.8992, 0.588, 0.8992, 0.6001, 0.8977, 0.6001, 0.8977, 0.588, 0.9006, 0.588, 0.9006, 0.6001, 0.8992, 0.6001, 0.8992, 0.588, 0.9021, 0.588, 0.9021, 0.6001, 0.9006, 0.6001, 0.9006, 0.588, 0.9035, 0.588, 0.9035, 0.6001, 0.9021, 0.6001, 0.9021, 0.588, 0.905, 0.588, 0.905, 0.6001, 0.9035, 0.6001, 0.9035, 0.588, 0.9065, 0.588, 0.9065, 0.6001, 0.905, 0.6001, 0.905, 0.588, 0.9072, 0.588, 0.9072, 0.6001, 0.9065, 0.6001, 0.9065, 0.588, 0.9094, 0.588, 0.9094, 0.6001, 0.9079, 0.6001, 0.9079, 0.588, 0.9108, 0.588, 0.9108, 0.6001, 0.9094, 0.6001, 0.9094, 0.588, 0.5492, 0.5938, 0.5492, 0.625, 0.5461, 0.625, 0.5461, 0.5938, 0.5461, 0.5938, 0.5461, 0.625, 0.543, 0.625, 0.543, 0.5938, 0.5415, 0.5938, 0.5415, 0.625, 0.54, 0.625, 0.54, 0.5938, 0.54, 0.5938, 0.54, 0.625, 0.5369, 0.625, 0.5369, 0.5938, 0.5369, 0.5938, 0.5369, 0.625, 0.5338, 0.625, 0.5338, 0.5938, 0.5338, 0.5938, 0.5338, 0.625, 0.5307, 0.625, 0.5307, 0.5938, 0.5307, 0.5938, 0.5307, 0.625, 0.5277, 0.625, 0.5277, 0.5938, 0.5277, 0.5938, 0.5277, 0.625, 0.5246, 0.625, 0.5246, 0.5938, 0.5246, 0.5938, 0.5246, 0.625, 0.5215, 0.625, 0.5215, 0.5938, 0.5215, 0.5938, 0.5215, 0.625, 0.5184, 0.625, 0.5184, 0.5938, 0.5184, 0.5938, 0.5184, 0.625, 0.5154, 0.625, 0.5154, 0.5938, 0.5154, 0.5938, 0.5154, 0.625, 0.5123, 0.625, 0.5123, 0.5938, 0.5108, 0.5938, 0.5108, 0.625, 0.5092, 0.625, 0.5092, 0.5938, 0.5092, 0.5938, 0.5092, 0.625, 0.5061, 0.625, 0.5061, 0.5938, 0.5061, 0.5938, 0.5061, 0.625, 0.5031, 0.625, 0.5031, 0.5938, 0.5031, 0.5938, 0.5031, 0.625, 0.5, 0.625, 0.5, 0.5938, 0.5, 0.5938, 0.5, 0.625, 0.4969, 0.625, 0.4969, 0.5938, 0.4969, 0.5938, 0.4969, 0.625, 0.4939, 0.625, 0.4939, 0.5938, 0.4939, 0.5938, 0.4939, 0.625, 0.4908, 0.625, 0.4908, 0.5938, 0.4908, 0.5938, 0.4908, 0.625, 0.4877, 0.625, 0.4877, 0.5938, 0.4877, 0.5938, 0.4877, 0.625, 0.4846, 0.625, 0.4846, 0.5938, 0.4846, 0.5938, 0.4846, 0.625, 0.4816, 0.625, 0.4816, 0.5938, 0.4816, 0.5938, 0.4816, 0.625, 0.4785, 0.625, 0.4785, 0.5938, 0.4785, 0.5938, 0.4785, 0.625, 0.4754, 0.625, 0.4754, 0.5938, 0.4754, 0.5938, 0.4754, 0.625, 0.4723, 0.625, 0.4723, 0.5938, 0.4723, 0.5938, 0.4723, 0.625, 0.4693, 0.625, 0.4693, 0.5938, 0.4693, 0.5938, 0.4693, 0.625, 0.4662, 0.625, 0.4662, 0.5938, 0.4662, 0.5938, 0.4662, 0.625, 0.4631, 0.625, 0.4631, 0.5938, 0.4631, 0.5938, 0.4631, 0.625, 0.46, 0.625, 0.46, 0.5938, 0.46, 0.5938, 0.46, 0.625, 0.457, 0.625, 0.457, 0.5938, 0.457, 0.5938, 0.457, 0.625, 0.4539, 0.625, 0.4539, 0.5938, 0.4539, 0.5938, 0.4539, 0.625, 0.4508, 0.625, 0.4508, 0.5938, 0.4539, 0.5446, 0.4539, 0.5625, 0.4508, 0.5625, 0.4508, 0.5446, 0.457, 0.5446, 0.457, 0.5625, 0.4539, 0.5625, 0.4539, 0.5446, 0.46, 0.5446, 0.46, 0.5625, 0.457, 0.5625, 0.457, 0.5446, 0.4631, 0.5446, 0.4631, 0.5625, 0.46, 0.5625, 0.46, 0.5446, 0.4662, 0.5446, 0.4662, 0.5625, 0.4631, 0.5625, 0.4631, 0.5446, 0.4693, 0.5446, 0.4693, 0.5625, 0.4662, 0.5625, 0.4662, 0.5446, 0.4723, 0.5446, 0.4723, 0.5625, 0.4693, 0.5625, 0.4693, 0.5446, 0.4754, 0.5446, 0.4754, 0.5625, 0.4723, 0.5625, 0.4723, 0.5446, 0.4785, 0.5446, 0.4785, 0.5625, 0.4754, 0.5625, 0.4754, 0.5446, 0.4816, 0.5446, 0.4816, 0.5625, 0.4785, 0.5625, 0.4785, 0.5446, 0.4846, 0.5446, 0.4846, 0.5625, 0.4816, 0.5625, 0.4816, 0.5446, 0.4877, 0.5446, 0.4877, 0.5625, 0.4846, 0.5625, 0.4846, 0.5446, 0.4908, 0.5446, 0.4908, 0.5625, 0.4877, 0.5625, 0.4877, 0.5446, 0.4939, 0.5446, 0.4939, 0.5625, 0.4908, 0.5625, 0.4908, 0.5446, 0.4969, 0.5446, 0.4969, 0.5625, 0.4939, 0.5625, 0.4939, 0.5446, 0.5, 0.5446, 0.5, 0.5625, 0.4969, 0.5625, 0.4969, 0.5446, 0.5031, 0.5446, 0.5031, 0.5625, 0.5, 0.5625, 0.5, 0.5446, 0.5061, 0.5446, 0.5061, 0.5625, 0.5031, 0.5625, 0.5031, 0.5446, 0.5092, 0.5446, 0.5092, 0.5625, 0.5061, 0.5625, 0.5061, 0.5446, 0.5108, 0.5446, 0.5108, 0.5625, 0.5092, 0.5625, 0.5092, 0.5446, 0.5154, 0.5446, 0.5154, 0.5625, 0.5123, 0.5625, 0.5123, 0.5446, 0.5184, 0.5446, 0.5184, 0.5625, 0.5154, 0.5625, 0.5154, 0.5446, 0.5215, 0.5446, 0.5215, 0.5625, 0.5184, 0.5625, 0.5184, 0.5446, 0.5246, 0.5446, 0.5246, 0.5625, 0.5215, 0.5625, 0.5215, 0.5446, 0.5277, 0.5446, 0.5277, 0.5625, 0.5246, 0.5625, 0.5246, 0.5446, 0.5307, 0.5446, 0.5307, 0.5625, 0.5277, 0.5625, 0.5277, 0.5446, 0.5338, 0.5446, 0.5338, 0.5625, 0.5307, 0.5625, 0.5307, 0.5446, 0.5369, 0.5446, 0.5369, 0.5625, 0.5338, 0.5625, 0.5338, 0.5446, 0.54, 0.5446, 0.54, 0.5625, 0.5369, 0.5625, 0.5369, 0.5446, 0.5415, 0.5446, 0.5415, 0.5625, 0.54, 0.5625, 0.54, 0.5446, 0.5461, 0.5446, 0.5461, 0.5625, 0.543, 0.5625, 0.543, 0.5446, 0.5492, 0.5446, 0.5492, 0.5625, 0.5461, 0.5625, 0.5461, 0.5446, 0.5492, 0.6562, 0.5492, 0.6875, 0.5461, 0.6875, 0.5461, 0.6562, 0.5461, 0.6562, 0.5461, 0.6875, 0.543, 0.6875, 0.543, 0.6562, 0.5415, 0.6562, 0.5415, 0.6875, 0.54, 0.6875, 0.54, 0.6562, 0.54, 0.6562, 0.54, 0.6875, 0.5369, 0.6875, 0.5369, 0.6562, 0.5369, 0.6562, 0.5369, 0.6875, 0.5338, 0.6875, 0.5338, 0.6562, 0.5338, 0.6562, 0.5338, 0.6875, 0.5307, 0.6875, 0.5307, 0.6562, 0.5307, 0.6562, 0.5307, 0.6875, 0.5277, 0.6875, 0.5277, 0.6562, 0.5277, 0.6562, 0.5277, 0.6875, 0.5246, 0.6875, 0.5246, 0.6562, 0.5246, 0.6562, 0.5246, 0.6875, 0.5215, 0.6875, 0.5215, 0.6562, 0.5215, 0.6562, 0.5215, 0.6875, 0.5184, 0.6875, 0.5184, 0.6562, 0.5184, 0.6562, 0.5184, 0.6875, 0.5154, 0.6875, 0.5154, 0.6562, 0.5154, 0.6562, 0.5154, 0.6875, 0.5123, 0.6875, 0.5123, 0.6562, 0.5108, 0.6562, 0.5108, 0.6875, 0.5092, 0.6875, 0.5092, 0.6562, 0.5092, 0.6562, 0.5092, 0.6875, 0.5061, 0.6875, 0.5061, 0.6562, 0.5061, 0.6562, 0.5061, 0.6875, 0.5031, 0.6875, 0.5031, 0.6562, 0.5031, 0.6562, 0.5031, 0.6875, 0.5, 0.6875, 0.5, 0.6562, 0.5, 0.6562, 0.5, 0.6875, 0.4969, 0.6875, 0.4969, 0.6562, 0.4969, 0.6562, 0.4969, 0.6875, 0.4939, 0.6875, 0.4939, 0.6562, 0.4939, 0.6562, 0.4939, 0.6875, 0.4908, 0.6875, 0.4908, 0.6562, 0.4908, 0.6562, 0.4908, 0.6875, 0.4877, 0.6875, 0.4877, 0.6562, 0.4877, 0.6562, 0.4877, 0.6875, 0.4846, 0.6875, 0.4846, 0.6562, 0.4846, 0.6562, 0.4846, 0.6875, 0.4816, 0.6875, 0.4816, 0.6562, 0.4816, 0.6562, 0.4816, 0.6875, 0.4785, 0.6875, 0.4785, 0.6562, 0.4785, 0.6562, 0.4785, 0.6875, 0.4754, 0.6875, 0.4754, 0.6562, 0.4754, 0.6562, 0.4754, 0.6875, 0.4723, 0.6875, 0.4723, 0.6562, 0.4723, 0.6562, 0.4723, 0.6875, 0.4693, 0.6875, 0.4693, 0.6562, 0.4693, 0.6562, 0.4693, 0.6875, 0.4662, 0.6875, 0.4662, 0.6562, 0.4662, 0.6562, 0.4662, 0.6875, 0.4631, 0.6875, 0.4631, 0.6562, 0.4631, 0.6562, 0.4631, 0.6875, 0.46, 0.6875, 0.46, 0.6562, 0.46, 0.6562, 0.46, 0.6875, 0.457, 0.6875, 0.457, 0.6562, 0.457, 0.6562, 0.457, 0.6875, 0.4539, 0.6875, 0.4539, 0.6562, 0.4539, 0.6562, 0.4539, 0.6875, 0.4508, 0.6875, 0.4508, 0.6562, 0.5492, 0.5156, 0.5492, 0.5312, 0.5461, 0.5312, 0.5461, 0.5156, 0.5461, 0.5156, 0.5461, 0.5312, 0.543, 0.5312, 0.543, 0.5156, 0.5415, 0.5156, 0.5415, 0.5312, 0.54, 0.5312, 0.54, 0.5156, 0.54, 0.5156, 0.54, 0.5312, 0.5369, 0.5312, 0.5369, 0.5156, 0.5369, 0.5156, 0.5369, 0.5312, 0.5338, 0.5312, 0.5338, 0.5156, 0.5338, 0.5156, 0.5338, 0.5312, 0.5307, 0.5312, 0.5307, 0.5156, 0.5307, 0.5156, 0.5307, 0.5312, 0.5277, 0.5312, 0.5277, 0.5156, 0.5277, 0.5156, 0.5277, 0.5312, 0.5246, 0.5312, 0.5246, 0.5156, 0.5246, 0.5156, 0.5246, 0.5312, 0.5215, 0.5312, 0.5215, 0.5156, 0.5215, 0.5156, 0.5215, 0.5312, 0.5184, 0.5312, 0.5184, 0.5156, 0.5184, 0.5156, 0.5184, 0.5312, 0.5154, 0.5312, 0.5154, 0.5156, 0.5154, 0.5156, 0.5154, 0.5312, 0.5123, 0.5312, 0.5123, 0.5156, 0.5108, 0.5156, 0.5108, 0.5312, 0.5092, 0.5312, 0.5092, 0.5156, 0.5092, 0.5156, 0.5092, 0.5312, 0.5061, 0.5312, 0.5061, 0.5156, 0.5061, 0.5156, 0.5061, 0.5312, 0.5031, 0.5312, 0.5031, 0.5156, 0.5031, 0.5156, 0.5031, 0.5312, 0.5, 0.5312, 0.5, 0.5156, 0.5, 0.5156, 0.5, 0.5312, 0.4969, 0.5312, 0.4969, 0.5156, 0.4969, 0.5156, 0.4969, 0.5312, 0.4939, 0.5312, 0.4939, 0.5156, 0.4939, 0.5156, 0.4939, 0.5312, 0.4908, 0.5312, 0.4908, 0.5156, 0.4908, 0.5156, 0.4908, 0.5312, 0.4877, 0.5312, 0.4877, 0.5156, 0.4877, 0.5156, 0.4877, 0.5312, 0.4846, 0.5312, 0.4846, 0.5156, 0.4846, 0.5156, 0.4846, 0.5312, 0.4816, 0.5312, 0.4816, 0.5156, 0.4816, 0.5156, 0.4816, 0.5312, 0.4785, 0.5312, 0.4785, 0.5156, 0.4785, 0.5156, 0.4785, 0.5312, 0.4754, 0.5312, 0.4754, 0.5156, 0.4754, 0.5156, 0.4754, 0.5312, 0.4723, 0.5312, 0.4723, 0.5156, 0.4723, 0.5156, 0.4723, 0.5312, 0.4693, 0.5312, 0.4693, 0.5156, 0.4693, 0.5156, 0.4693, 0.5312, 0.4662, 0.5312, 0.4662, 0.5156, 0.4662, 0.5156, 0.4662, 0.5312, 0.4631, 0.5312, 0.4631, 0.5156, 0.4631, 0.5156, 0.4631, 0.5312, 0.46, 0.5312, 0.46, 0.5156, 0.46, 0.5156, 0.46, 0.5312, 0.457, 0.5312, 0.457, 0.5156, 0.457, 0.5156, 0.457, 0.5312, 0.4539, 0.5312, 0.4539, 0.5156, 0.4539, 0.5156, 0.4539, 0.5312, 0.4508, 0.5312, 0.4508, 0.5156, 0.4539, 0.5625, 0.4539, 0.5938, 0.4508, 0.5938, 0.4508, 0.5625, 0.457, 0.5625, 0.457, 0.5938, 0.4539, 0.5938, 0.4539, 0.5625, 0.46, 0.5625, 0.46, 0.5938, 0.457, 0.5938, 0.457, 0.5625, 0.4631, 0.5625, 0.4631, 0.5938, 0.46, 0.5938, 0.46, 0.5625, 0.4662, 0.5625, 0.4662, 0.5938, 0.4631, 0.5938, 0.4631, 0.5625, 0.4693, 0.5625, 0.4693, 0.5938, 0.4662, 0.5938, 0.4662, 0.5625, 0.4723, 0.5625, 0.4723, 0.5938, 0.4693, 0.5938, 0.4693, 0.5625, 0.4754, 0.5625, 0.4754, 0.5938, 0.4723, 0.5938, 0.4723, 0.5625, 0.4785, 0.5625, 0.4785, 0.5938, 0.4754, 0.5938, 0.4754, 0.5625, 0.4816, 0.5625, 0.4816, 0.5938, 0.4785, 0.5938, 0.4785, 0.5625, 0.4846, 0.5625, 0.4846, 0.5938, 0.4816, 0.5938, 0.4816, 0.5625, 0.4877, 0.5625, 0.4877, 0.5938, 0.4846, 0.5938, 0.4846, 0.5625, 0.4908, 0.5625, 0.4908, 0.5938, 0.4877, 0.5938, 0.4877, 0.5625, 0.4939, 0.5625, 0.4939, 0.5938, 0.4908, 0.5938, 0.4908, 0.5625, 0.4969, 0.5625, 0.4969, 0.5938, 0.4939, 0.5938, 0.4939, 0.5625, 0.5, 0.5625, 0.5, 0.5938, 0.4969, 0.5938, 0.4969, 0.5625, 0.5031, 0.5625, 0.5031, 0.5938, 0.5, 0.5938, 0.5, 0.5625, 0.5061, 0.5625, 0.5061, 0.5938, 0.5031, 0.5938, 0.5031, 0.5625, 0.5092, 0.5625, 0.5092, 0.5938, 0.5061, 0.5938, 0.5061, 0.5625, 0.5108, 0.5625, 0.5108, 0.5938, 0.5092, 0.5938, 0.5092, 0.5625, 0.5154, 0.5625, 0.5154, 0.5938, 0.5123, 0.5938, 0.5123, 0.5625, 0.5184, 0.5625, 0.5184, 0.5938, 0.5154, 0.5938, 0.5154, 0.5625, 0.5215, 0.5625, 0.5215, 0.5938, 0.5184, 0.5938, 0.5184, 0.5625, 0.5246, 0.5625, 0.5246, 0.5938, 0.5215, 0.5938, 0.5215, 0.5625, 0.5277, 0.5625, 0.5277, 0.5938, 0.5246, 0.5938, 0.5246, 0.5625, 0.5307, 0.5625, 0.5307, 0.5938, 0.5277, 0.5938, 0.5277, 0.5625, 0.5338, 0.5625, 0.5338, 0.5938, 0.5307, 0.5938, 0.5307, 0.5625, 0.5369, 0.5625, 0.5369, 0.5938, 0.5338, 0.5938, 0.5338, 0.5625, 0.54, 0.5625, 0.54, 0.5938, 0.5369, 0.5938, 0.5369, 0.5625, 0.5415, 0.5625, 0.5415, 0.5938, 0.54, 0.5938, 0.54, 0.5625, 0.5461, 0.5625, 0.5461, 0.5938, 0.543, 0.5938, 0.543, 0.5625, 0.5492, 0.5625, 0.5492, 0.5938, 0.5461, 0.5938, 0.5461, 0.5625, 0.4539, 0.625, 0.4539, 0.6562, 0.4508, 0.6562, 0.4508, 0.625, 0.457, 0.625, 0.457, 0.6562, 0.4539, 0.6562, 0.4539, 0.625, 0.46, 0.625, 0.46, 0.6562, 0.457, 0.6562, 0.457, 0.625, 0.4631, 0.625, 0.4631, 0.6562, 0.46, 0.6562, 0.46, 0.625, 0.4662, 0.625, 0.4662, 0.6562, 0.4631, 0.6562, 0.4631, 0.625, 0.4693, 0.625, 0.4693, 0.6562, 0.4662, 0.6562, 0.4662, 0.625, 0.4723, 0.625, 0.4723, 0.6562, 0.4693, 0.6562, 0.4693, 0.625, 0.4754, 0.625, 0.4754, 0.6562, 0.4723, 0.6562, 0.4723, 0.625, 0.4785, 0.625, 0.4785, 0.6562, 0.4754, 0.6562, 0.4754, 0.625, 0.4816, 0.625, 0.4816, 0.6562, 0.4785, 0.6562, 0.4785, 0.625, 0.4846, 0.625, 0.4846, 0.6562, 0.4816, 0.6562, 0.4816, 0.625, 0.4877, 0.625, 0.4877, 0.6562, 0.4846, 0.6562, 0.4846, 0.625, 0.4908, 0.625, 0.4908, 0.6562, 0.4877, 0.6562, 0.4877, 0.625, 0.4939, 0.625, 0.4939, 0.6562, 0.4908, 0.6562, 0.4908, 0.625, 0.4969, 0.625, 0.4969, 0.6562, 0.4939, 0.6562, 0.4939, 0.625, 0.5, 0.625, 0.5, 0.6562, 0.4969, 0.6562, 0.4969, 0.625, 0.5031, 0.625, 0.5031, 0.6562, 0.5, 0.6562, 0.5, 0.625, 0.5061, 0.625, 0.5061, 0.6562, 0.5031, 0.6562, 0.5031, 0.625, 0.5092, 0.625, 0.5092, 0.6562, 0.5061, 0.6562, 0.5061, 0.625, 0.5108, 0.625, 0.5108, 0.6562, 0.5092, 0.6562, 0.5092, 0.625, 0.5154, 0.625, 0.5154, 0.6562, 0.5123, 0.6562, 0.5123, 0.625, 0.5184, 0.625, 0.5184, 0.6562, 0.5154, 0.6562, 0.5154, 0.625, 0.5215, 0.625, 0.5215, 0.6562, 0.5184, 0.6562, 0.5184, 0.625, 0.5246, 0.625, 0.5246, 0.6562, 0.5215, 0.6562, 0.5215, 0.625, 0.5277, 0.625, 0.5277, 0.6562, 0.5246, 0.6562, 0.5246, 0.625, 0.5307, 0.625, 0.5307, 0.6562, 0.5277, 0.6562, 0.5277, 0.625, 0.5338, 0.625, 0.5338, 0.6562, 0.5307, 0.6562, 0.5307, 0.625, 0.5369, 0.625, 0.5369, 0.6562, 0.5338, 0.6562, 0.5338, 0.625, 0.54, 0.625, 0.54, 0.6562, 0.5369, 0.6562, 0.5369, 0.625, 0.5415, 0.625, 0.5415, 0.6562, 0.54, 0.6562, 0.54, 0.625, 0.5461, 0.625, 0.5461, 0.6562, 0.543, 0.6562, 0.543, 0.625, 0.5492, 0.625, 0.5492, 0.6562, 0.5461, 0.6562, 0.5461, 0.625, 0.3686, 0.6875, 0.3686, 0.7188, 0.3668, 0.7188, 0.3668, 0.6875, 0.3668, 0.6875, 0.3668, 0.7188, 0.365, 0.7188, 0.365, 0.6875, 0.3641, 0.6875, 0.3641, 0.7188, 0.3631, 0.7188, 0.3631, 0.6875, 0.3631, 0.6875, 0.3631, 0.7188, 0.3613, 0.7188, 0.3613, 0.6875, 0.3613, 0.6875, 0.3613, 0.7188, 0.3595, 0.7188, 0.3595, 0.6875, 0.3595, 0.6875, 0.3595, 0.7188, 0.3577, 0.7188, 0.3577, 0.6875, 0.3577, 0.6875, 0.3577, 0.7188, 0.3559, 0.7188, 0.3559, 0.6875, 0.3559, 0.6875, 0.3559, 0.7188, 0.3541, 0.7188, 0.3541, 0.6875, 0.3541, 0.6875, 0.3541, 0.7188, 0.3523, 0.7188, 0.3523, 0.6875, 0.3523, 0.6875, 0.3523, 0.7188, 0.3505, 0.7188, 0.3505, 0.6875, 0.3505, 0.6875, 0.3505, 0.7188, 0.3486, 0.7188, 0.3486, 0.6875, 0.3486, 0.6875, 0.3486, 0.7188, 0.3468, 0.7188, 0.3468, 0.6875, 0.3459, 0.6875, 0.3459, 0.7188, 0.345, 0.7188, 0.345, 0.6875, 0.345, 0.6875, 0.345, 0.7188, 0.3432, 0.7188, 0.3432, 0.6875, 0.3432, 0.6875, 0.3432, 0.7188, 0.3414, 0.7188, 0.3414, 0.6875, 0.3414, 0.6875, 0.3414, 0.7188, 0.3396, 0.7188, 0.3396, 0.6875, 0.3396, 0.6875, 0.3396, 0.7188, 0.3378, 0.7188, 0.3378, 0.6875, 0.3378, 0.6875, 0.3378, 0.7188, 0.336, 0.7188, 0.336, 0.6875, 0.336, 0.6875, 0.336, 0.7188, 0.3341, 0.7188, 0.3341, 0.6875, 0.3341, 0.6875, 0.3341, 0.7188, 0.3323, 0.7188, 0.3323, 0.6875, 0.3323, 0.6875, 0.3323, 0.7188, 0.3305, 0.7188, 0.3305, 0.6875, 0.3305, 0.6875, 0.3305, 0.7188, 0.3287, 0.7188, 0.3287, 0.6875, 0.3287, 0.6875, 0.3287, 0.7188, 0.3269, 0.7188, 0.3269, 0.6875, 0.3269, 0.6875, 0.3269, 0.7188, 0.3251, 0.7188, 0.3251, 0.6875, 0.3251, 0.6875, 0.3251, 0.7188, 0.3233, 0.7188, 0.3233, 0.6875, 0.3233, 0.6875, 0.3233, 0.7188, 0.3215, 0.7188, 0.3215, 0.6875, 0.3215, 0.6875, 0.3215, 0.7188, 0.3196, 0.7188, 0.3196, 0.6875, 0.3196, 0.6875, 0.3196, 0.7188, 0.3178, 0.7188, 0.3178, 0.6875, 0.3178, 0.6875, 0.3178, 0.7188, 0.316, 0.7188, 0.316, 0.6875, 0.316, 0.6875, 0.316, 0.7188, 0.3142, 0.7188, 0.3142, 0.6875, 0.3142, 0.6875, 0.3142, 0.7188, 0.3124, 0.7188, 0.3124, 0.6875, 0.3124, 0.6875, 0.3124, 0.7188, 0.3106, 0.7188, 0.3106, 0.6875, 0.4539, 0.5, 0.4539, 0.5156, 0.4508, 0.5156, 0.4508, 0.5, 0.457, 0.5, 0.457, 0.5156, 0.4539, 0.5156, 0.4539, 0.5, 0.46, 0.5, 0.46, 0.5156, 0.457, 0.5156, 0.457, 0.5, 0.4631, 0.5, 0.4631, 0.5156, 0.46, 0.5156, 0.46, 0.5, 0.4662, 0.5, 0.4662, 0.5156, 0.4631, 0.5156, 0.4631, 0.5, 0.4693, 0.5, 0.4693, 0.5156, 0.4662, 0.5156, 0.4662, 0.5, 0.4723, 0.5, 0.4723, 0.5156, 0.4693, 0.5156, 0.4693, 0.5, 0.4754, 0.5, 0.4754, 0.5156, 0.4723, 0.5156, 0.4723, 0.5, 0.4785, 0.5, 0.4785, 0.5156, 0.4754, 0.5156, 0.4754, 0.5, 0.4816, 0.5, 0.4816, 0.5156, 0.4785, 0.5156, 0.4785, 0.5, 0.4846, 0.5, 0.4846, 0.5156, 0.4816, 0.5156, 0.4816, 0.5, 0.4877, 0.5, 0.4877, 0.5156, 0.4846, 0.5156, 0.4846, 0.5, 0.4908, 0.5, 0.4908, 0.5156, 0.4877, 0.5156, 0.4877, 0.5, 0.4939, 0.5, 0.4939, 0.5156, 0.4908, 0.5156, 0.4908, 0.5, 0.4969, 0.5, 0.4969, 0.5156, 0.4939, 0.5156, 0.4939, 0.5, 0.5, 0.5, 0.5, 0.5156, 0.4969, 0.5156, 0.4969, 0.5, 0.5031, 0.5, 0.5031, 0.5156, 0.5, 0.5156, 0.5, 0.5, 0.5061, 0.5, 0.5061, 0.5156, 0.5031, 0.5156, 0.5031, 0.5, 0.5092, 0.5, 0.5092, 0.5156, 0.5061, 0.5156, 0.5061, 0.5, 0.5108, 0.5, 0.5108, 0.5156, 0.5092, 0.5156, 0.5092, 0.5, 0.5154, 0.5, 0.5154, 0.5156, 0.5123, 0.5156, 0.5123, 0.5, 0.5184, 0.5, 0.5184, 0.5156, 0.5154, 0.5156, 0.5154, 0.5, 0.5215, 0.5, 0.5215, 0.5156, 0.5184, 0.5156, 0.5184, 0.5, 0.5246, 0.5, 0.5246, 0.5156, 0.5215, 0.5156, 0.5215, 0.5, 0.5277, 0.5, 0.5277, 0.5156, 0.5246, 0.5156, 0.5246, 0.5, 0.5307, 0.5, 0.5307, 0.5156, 0.5277, 0.5156, 0.5277, 0.5, 0.5338, 0.5, 0.5338, 0.5156, 0.5307, 0.5156, 0.5307, 0.5, 0.5369, 0.5, 0.5369, 0.5156, 0.5338, 0.5156, 0.5338, 0.5, 0.54, 0.5, 0.54, 0.5156, 0.5369, 0.5156, 0.5369, 0.5, 0.5415, 0.5, 0.5415, 0.5156, 0.54, 0.5156, 0.54, 0.5, 0.5461, 0.5, 0.5461, 0.5156, 0.543, 0.5156, 0.543, 0.5, 0.5492, 0.5, 0.5492, 0.5156, 0.5461, 0.5156, 0.5461, 0.5, 0.543, 0.5, 0.543, 0.5156, 0.5415, 0.5156, 0.5415, 0.5, 0.365, 0.6875, 0.365, 0.7188, 0.3641, 0.7188, 0.3641, 0.6875, 0.543, 0.625, 0.543, 0.6562, 0.5415, 0.6562, 0.5415, 0.625, 0.543, 0.5625, 0.543, 0.5938, 0.5415, 0.5938, 0.5415, 0.5625, 0.543, 0.5156, 0.543, 0.5312, 0.5415, 0.5312, 0.5415, 0.5156, 0.543, 0.6562, 0.543, 0.6875, 0.5415, 0.6875, 0.5415, 0.6562, 0.543, 0.5446, 0.543, 0.5625, 0.5415, 0.5625, 0.5415, 0.5446, 0.543, 0.5938, 0.543, 0.625, 0.5415, 0.625, 0.5415, 0.5938, 0.9079, 0.588, 0.9079, 0.6001, 0.9072, 0.6001, 0.9072, 0.588, 0.9079, 0.6001, 0.9079, 0.6972, 0.9072, 0.6972, 0.9072, 0.6001, 0.543, 0.5312, 0.543, 0.5446, 0.5415, 0.5446, 0.5415, 0.5312, 0.5492, 0.5312, 0.5492, 0.5446, 0.5461, 0.5446, 0.5461, 0.5312, 0.5461, 0.5312, 0.5461, 0.5446, 0.543, 0.5446, 0.543, 0.5312, 0.5415, 0.5312, 0.5415, 0.5446, 0.54, 0.5446, 0.54, 0.5312, 0.54, 0.5312, 0.54, 0.5446, 0.5369, 0.5446, 0.5369, 0.5312, 0.5369, 0.5312, 0.5369, 0.5446, 0.5338, 0.5446, 0.5338, 0.5312, 0.5338, 0.5312, 0.5338, 0.5446, 0.5307, 0.5446, 0.5307, 0.5312, 0.5307, 0.5312, 0.5307, 0.5446, 0.5277, 0.5446, 0.5277, 0.5312, 0.5277, 0.5312, 0.5277, 0.5446, 0.5246, 0.5446, 0.5246, 0.5312, 0.5246, 0.5312, 0.5246, 0.5446, 0.5215, 0.5446, 0.5215, 0.5312, 0.5215, 0.5312, 0.5215, 0.5446, 0.5184, 0.5446, 0.5184, 0.5312, 0.5184, 0.5312, 0.5184, 0.5446, 0.5154, 0.5446, 0.5154, 0.5312, 0.5154, 0.5312, 0.5154, 0.5446, 0.5123, 0.5446, 0.5123, 0.5312, 0.5108, 0.5312, 0.5108, 0.5446, 0.5092, 0.5446, 0.5092, 0.5312, 0.5092, 0.5312, 0.5092, 0.5446, 0.5061, 0.5446, 0.5061, 0.5312, 0.5061, 0.5312, 0.5061, 0.5446, 0.5031, 0.5446, 0.5031, 0.5312, 0.5031, 0.5312, 0.5031, 0.5446, 0.5, 0.5446, 0.5, 0.5312, 0.5, 0.5312, 0.5, 0.5446, 0.4969, 0.5446, 0.4969, 0.5312, 0.4969, 0.5312, 0.4969, 0.5446, 0.4939, 0.5446, 0.4939, 0.5312, 0.4939, 0.5312, 0.4939, 0.5446, 0.4908, 0.5446, 0.4908, 0.5312, 0.4908, 0.5312, 0.4908, 0.5446, 0.4877, 0.5446, 0.4877, 0.5312, 0.4877, 0.5312, 0.4877, 0.5446, 0.4846, 0.5446, 0.4846, 0.5312, 0.4846, 0.5312, 0.4846, 0.5446, 0.4816, 0.5446, 0.4816, 0.5312, 0.4816, 0.5312, 0.4816, 0.5446, 0.4785, 0.5446, 0.4785, 0.5312, 0.4785, 0.5312, 0.4785, 0.5446, 0.4754, 0.5446, 0.4754, 0.5312, 0.4754, 0.5312, 0.4754, 0.5446, 0.4723, 0.5446, 0.4723, 0.5312, 0.4723, 0.5312, 0.4723, 0.5446, 0.4693, 0.5446, 0.4693, 0.5312, 0.4693, 0.5312, 0.4693, 0.5446, 0.4662, 0.5446, 0.4662, 0.5312, 0.4662, 0.5312, 0.4662, 0.5446, 0.4631, 0.5446, 0.4631, 0.5312, 0.4631, 0.5312, 0.4631, 0.5446, 0.46, 0.5446, 0.46, 0.5312, 0.46, 0.5312, 0.46, 0.5446, 0.457, 0.5446, 0.457, 0.5312, 0.457, 0.5312, 0.457, 0.5446, 0.4539, 0.5446, 0.4539, 0.5312, 0.4539, 0.5312, 0.4539, 0.5446, 0.4508, 0.5446, 0.4508, 0.5312, 0.878, 0.4974, 0.8758, 0.4992, 0.8736, 0.4974, 0.8715, 0.4921, 0.8696, 0.4835, 0.8679, 0.4719, 0.8665, 0.4578, 0.8655, 0.4416, 0.8648, 0.4242, 0.8646, 0.406, 0.8648, 0.3878, 0.8655, 0.3703, 0.8665, 0.3542, 0.8679, 0.3401, 0.8696, 0.3285, 0.8715, 0.3199, 0.8736, 0.3146, 0.8758, 0.3128, 0.878, 0.3146, 0.8801, 0.3199, 0.8821, 0.3285, 0.8829, 0.3343, 0.8838, 0.3401, 0.8851, 0.3542, 0.8862, 0.3703, 0.8868, 0.3878, 0.887, 0.406, 0.8868, 0.4242, 0.8862, 0.4416, 0.8851, 0.4578, 0.8838, 0.4719, 0.8821, 0.4835, 0.8811, 0.4878, 0.8801, 0.4921, 0.8948, 0.6972, 0.8963, 0.6972, 0.8963, 0.6972, 0.8948, 0.6972, 0.8817, 0.6972, 0.8831, 0.6972, 0.8831, 0.6972, 0.8817, 0.6972, 0.8685, 0.6972, 0.87, 0.6972, 0.87, 0.6972, 0.8685, 0.6972, 0.9006, 0.6972, 0.9021, 0.6972, 0.9021, 0.6972, 0.9006, 0.6972, 0.8875, 0.6972, 0.889, 0.6972, 0.889, 0.6972, 0.8875, 0.6972, 0.8744, 0.6972, 0.8758, 0.6972, 0.8758, 0.6972, 0.8744, 0.6972, 0.9072, 0.6972, 0.9079, 0.6972, 0.9079, 0.6972, 0.9072, 0.6972, 0.8933, 0.6972, 0.8948, 0.6972, 0.8948, 0.6972, 0.8933, 0.6972, 0.8802, 0.6972, 0.8817, 0.6972, 0.8817, 0.6972, 0.8802, 0.6972, 0.8671, 0.6972, 0.8685, 0.6972, 0.8685, 0.6972, 0.8671, 0.6972, 0.8992, 0.6972, 0.9006, 0.6972, 0.9006, 0.6972, 0.8992, 0.6972, 0.886, 0.6972, 0.8875, 0.6972, 0.8875, 0.6972, 0.886, 0.6972, 0.8729, 0.6972, 0.8744, 0.6972, 0.8744, 0.6972, 0.8729, 0.6972, 0.905, 0.6972, 0.9065, 0.6972, 0.9065, 0.6972, 0.905, 0.6972, 0.8926, 0.6972, 0.8933, 0.6972, 0.8933, 0.6972, 0.8926, 0.6972, 0.8787, 0.6972, 0.8802, 0.6972, 0.8802, 0.6972, 0.8787, 0.6972, 0.8656, 0.6972, 0.8671, 0.6972, 0.8671, 0.6972, 0.8656, 0.6972, 0.8977, 0.6972, 0.8992, 0.6972, 0.8992, 0.6972, 0.8977, 0.6972, 0.8846, 0.6972, 0.886, 0.6972, 0.886, 0.6972, 0.8846, 0.6972, 0.8715, 0.6972, 0.8729, 0.6972, 0.8729, 0.6972, 0.8715, 0.6972, 0.9035, 0.6972, 0.905, 0.6972, 0.905, 0.6972, 0.9035, 0.6972, 0.8904, 0.6972, 0.8919, 0.6972, 0.8919, 0.6972, 0.8904, 0.6972, 0.8773, 0.6972, 0.8787, 0.6972, 0.8787, 0.6972, 0.8773, 0.6972, 0.9094, 0.6972, 0.9108, 0.6972, 0.9108, 0.6972, 0.9094, 0.6972, 0.8642, 0.6972, 0.8656, 0.6972, 0.8656, 0.6972, 0.8642, 0.6972, 0.8963, 0.6972, 0.8977, 0.6972, 0.8977, 0.6972, 0.8963, 0.6972, 0.8831, 0.6972, 0.8846, 0.6972, 0.8846, 0.6972, 0.8831, 0.6972, 0.87, 0.6972, 0.8715, 0.6972, 0.8715, 0.6972, 0.87, 0.6972, 0.9065, 0.6972, 0.9072, 0.6972, 0.9072, 0.6972, 0.9065, 0.6972, 0.9021, 0.6972, 0.9035, 0.6972, 0.9035, 0.6972, 0.9021, 0.6972, 0.889, 0.6972, 0.8904, 0.6972, 0.8904, 0.6972, 0.889, 0.6972, 0.8758, 0.6972, 0.8773, 0.6972, 0.8773, 0.6972, 0.8758, 0.6972, 0.8758, 0.6972, 0.8773, 0.6972, 0.8773, 0.6972, 0.8758, 0.6972, 0.889, 0.6972, 0.8904, 0.6972, 0.8904, 0.6972, 0.889, 0.6972, 0.9021, 0.6972, 0.9035, 0.6972, 0.9035, 0.6972, 0.9021, 0.6972, 0.9065, 0.6972, 0.9072, 0.6972, 0.9072, 0.6972, 0.9065, 0.6972, 0.87, 0.6972, 0.8715, 0.6972, 0.8715, 0.6972, 0.87, 0.6972, 0.8831, 0.6972, 0.8846, 0.6972, 0.8846, 0.6972, 0.8831, 0.6972, 0.8963, 0.6972, 0.8977, 0.6972, 0.8977, 0.6972, 0.8963, 0.6972, 0.8642, 0.6972, 0.8656, 0.6972, 0.8656, 0.6972, 0.8642, 0.6972, 0.9094, 0.6972, 0.9108, 0.6972, 0.9108, 0.6972, 0.9094, 0.6972, 0.8773, 0.6972, 0.8787, 0.6972, 0.8787, 0.6972, 0.8773, 0.6972, 0.8904, 0.6972, 0.8919, 0.6972, 0.8919, 0.6972, 0.8904, 0.6972, 0.9035, 0.6972, 0.905, 0.6972, 0.905, 0.6972, 0.9035, 0.6972, 0.8715, 0.6972, 0.8729, 0.6972, 0.8729, 0.6972, 0.8715, 0.6972, 0.8846, 0.6972, 0.886, 0.6972, 0.886, 0.6972, 0.8846, 0.6972, 0.8977, 0.6972, 0.8992, 0.6972, 0.8992, 0.6972, 0.8977, 0.6972, 0.8656, 0.6972, 0.8671, 0.6972, 0.8671, 0.6972, 0.8656, 0.6972, 0.8787, 0.6972, 0.8802, 0.6972, 0.8802, 0.6972, 0.8787, 0.6972, 0.8926, 0.6972, 0.8933, 0.6972, 0.8933, 0.6972, 0.8926, 0.6972, 0.905, 0.6972, 0.9065, 0.6972, 0.9065, 0.6972, 0.905, 0.6972, 0.8729, 0.6972, 0.8744, 0.6972, 0.8744, 0.6972, 0.8729, 0.6972, 0.886, 0.6972, 0.8875, 0.6972, 0.8875, 0.6972, 0.886, 0.6972, 0.8992, 0.6972, 0.9006, 0.6972, 0.9006, 0.6972, 0.8992, 0.6972, 0.8671, 0.6972, 0.8685, 0.6972, 0.8685, 0.6972, 0.8671, 0.6972, 0.8802, 0.6972, 0.8817, 0.6972, 0.8817, 0.6972, 0.8802, 0.6972, 0.8933, 0.6972, 0.8948, 0.6972, 0.8948, 0.6972, 0.8933, 0.6972, 0.9072, 0.6972, 0.9079, 0.6972, 0.9079, 0.6972, 0.9072, 0.6972, 0.8744, 0.6972, 0.8758, 0.6972, 0.8758, 0.6972, 0.8744, 0.6972, 0.8875, 0.6972, 0.889, 0.6972, 0.889, 0.6972, 0.8875, 0.6972, 0.9006, 0.6972, 0.9021, 0.6972, 0.9021, 0.6972, 0.9006, 0.6972, 0.8685, 0.6972, 0.87, 0.6972, 0.87, 0.6972, 0.8685, 0.6972, 0.8817, 0.6972, 0.8831, 0.6972, 0.8831, 0.6972, 0.8817, 0.6972, 0.8948, 0.6972, 0.8963, 0.6972, 0.8963, 0.6972, 0.8948, 0.6972, 0.9079, 0.6972, 0.9094, 0.6972, 0.9094, 0.6972, 0.9079, 0.6972, 0.8758, 0.6972, 0.8773, 0.6972, 0.8773, 0.6972, 0.8758, 0.6972, 0.889, 0.6972, 0.8904, 0.6972, 0.8904, 0.6972, 0.889, 0.6972, 0.9021, 0.6972, 0.9035, 0.6972, 0.9035, 0.6972, 0.9021, 0.6972, 0.9065, 0.6972, 0.9072, 0.6972, 0.9072, 0.6972, 0.9065, 0.6972, 0.87, 0.6972, 0.8715, 0.6972, 0.8715, 0.6972, 0.87, 0.6972, 0.8831, 0.6972, 0.8846, 0.6972, 0.8846, 0.6972, 0.8831, 0.6972, 0.8963, 0.6972, 0.8977, 0.6972, 0.8977, 0.6972, 0.8963, 0.6972, 0.8642, 0.6972, 0.8656, 0.6972, 0.8656, 0.6972, 0.8642, 0.6972, 0.9094, 0.6972, 0.9108, 0.6972, 0.9108, 0.6972, 0.9094, 0.6972, 0.8773, 0.6972, 0.8787, 0.6972, 0.8787, 0.6972, 0.8773, 0.6972, 0.8904, 0.6972, 0.8919, 0.6972, 0.8919, 0.6972, 0.8904, 0.6972, 0.9035, 0.6972, 0.905, 0.6972, 0.905, 0.6972, 0.9035, 0.6972, 0.8715, 0.6972, 0.8729, 0.6972, 0.8729, 0.6972, 0.8715, 0.6972, 0.8846, 0.6972, 0.886, 0.6972, 0.886, 0.6972, 0.8846, 0.6972, 0.8977, 0.6972, 0.8992, 0.6972, 0.8992, 0.6972, 0.8977, 0.6972, 0.8656, 0.6972, 0.8671, 0.6972, 0.8671, 0.6972, 0.8656, 0.6972, 0.8787, 0.6972, 0.8802, 0.6972, 0.8802, 0.6972, 0.8787, 0.6972, 0.8926, 0.6972, 0.8933, 0.6972, 0.8933, 0.6972, 0.8926, 0.6972, 0.905, 0.6972, 0.9065, 0.6972, 0.9065, 0.6972, 0.905, 0.6972, 0.8729, 0.6972, 0.8744, 0.6972, 0.8744, 0.6972, 0.8729, 0.6972, 0.886, 0.6972, 0.8875, 0.6972, 0.8875, 0.6972, 0.886, 0.6972, 0.8992, 0.6972, 0.9006, 0.6972, 0.9006, 0.6972, 0.8992, 0.6972, 0.8671, 0.6972, 0.8685, 0.6972, 0.8685, 0.6972, 0.8671, 0.6972, 0.8802, 0.6972, 0.8817, 0.6972, 0.8817, 0.6972, 0.8802, 0.6972, 0.8933, 0.6972, 0.8948, 0.6972, 0.8948, 0.6972, 0.8933, 0.6972, 0.9072, 0.6972, 0.9079, 0.6972, 0.9079, 0.6972, 0.9072, 0.6972, 0.8744, 0.6972, 0.8758, 0.6972, 0.8758, 0.6972, 0.8744, 0.6972, 0.8875, 0.6972, 0.889, 0.6972, 0.889, 0.6972, 0.8875, 0.6972, 0.9006, 0.6972, 0.9021, 0.6972, 0.9021, 0.6972, 0.9006, 0.6972, 0.8685, 0.6972, 0.87, 0.6972, 0.87, 0.6972, 0.8685, 0.6972, 0.8817, 0.6972, 0.8831, 0.6972, 0.8831, 0.6972, 0.8817, 0.6972, 0.8948, 0.6972, 0.8963, 0.6972, 0.8963, 0.6972, 0.8948, 0.6972, 0.9079, 0.6972, 0.9094, 0.6972, 0.9094, 0.6972, 0.9079, 0.6972, 0.8758, 0.6972, 0.8773, 0.6972, 0.8773, 0.6972, 0.8758, 0.6972, 0.889, 0.6972, 0.8904, 0.6972, 0.8904, 0.6972, 0.889, 0.6972, 0.9021, 0.6972, 0.9035, 0.6972, 0.9035, 0.6972, 0.9021, 0.6972, 0.9065, 0.6972, 0.9072, 0.6972, 0.9072, 0.6972, 0.9065, 0.6972, 0.87, 0.6972, 0.8715, 0.6972, 0.8715, 0.6972, 0.87, 0.6972, 0.8831, 0.6972, 0.8846, 0.6972, 0.8846, 0.6972, 0.8831, 0.6972, 0.8963, 0.6972, 0.8977, 0.6972, 0.8977, 0.6972, 0.8963, 0.6972, 0.8642, 0.6972, 0.8656, 0.6972, 0.8656, 0.6972, 0.8642, 0.6972, 0.9094, 0.6972, 0.9108, 0.6972, 0.9108, 0.6972, 0.9094, 0.6972, 0.8773, 0.6972, 0.8787, 0.6972, 0.8787, 0.6972, 0.8773, 0.6972, 0.8904, 0.6972, 0.8919, 0.6972, 0.8919, 0.6972, 0.8904, 0.6972, 0.9035, 0.6972, 0.905, 0.6972, 0.905, 0.6972, 0.9035, 0.6972, 0.8715, 0.6972, 0.8729, 0.6972, 0.8729, 0.6972, 0.8715, 0.6972, 0.8846, 0.6972, 0.886, 0.6972, 0.886, 0.6972, 0.8846, 0.6972, 0.8977, 0.6972, 0.8992, 0.6972, 0.8992, 0.6972, 0.8977, 0.6972, 0.8656, 0.6972, 0.8671, 0.6972, 0.8671, 0.6972, 0.8656, 0.6972, 0.8787, 0.6972, 0.8802, 0.6972, 0.8802, 0.6972, 0.8787, 0.6972, 0.8926, 0.6972, 0.8933, 0.6972, 0.8933, 0.6972, 0.8926, 0.6972, 0.905, 0.6972, 0.9065, 0.6972, 0.9065, 0.6972, 0.905, 0.6972, 0.8729, 0.6972, 0.8744, 0.6972, 0.8744, 0.6972, 0.8729, 0.6972, 0.886, 0.6972, 0.8875, 0.6972, 0.8875, 0.6972, 0.886, 0.6972, 0.8992, 0.6972, 0.9006, 0.6972, 0.9006, 0.6972, 0.8992, 0.6972, 0.8671, 0.6972, 0.8685, 0.6972, 0.8685, 0.6972, 0.8671, 0.6972, 0.8802, 0.6972, 0.8817, 0.6972, 0.8817, 0.6972, 0.8802, 0.6972, 0.8933, 0.6972, 0.8948, 0.6972, 0.8948, 0.6972, 0.8933, 0.6972, 0.9072, 0.6972, 0.9079, 0.6972, 0.9079, 0.6972, 0.9072, 0.6972, 0.8744, 0.6972, 0.8758, 0.6972, 0.8758, 0.6972, 0.8744, 0.6972, 0.8875, 0.6972, 0.889, 0.6972, 0.889, 0.6972, 0.8875, 0.6972, 0.9006, 0.6972, 0.9021, 0.6972, 0.9021, 0.6972, 0.9006, 0.6972, 0.8685, 0.6972, 0.87, 0.6972, 0.87, 0.6972, 0.8685, 0.6972, 0.8817, 0.6972, 0.8831, 0.6972, 0.8831, 0.6972, 0.8817, 0.6972, 0.8948, 0.6972, 0.8963, 0.6972, 0.8963, 0.6972, 0.8948, 0.6972, 0.9079, 0.6972, 0.9094, 0.6972, 0.9094, 0.6972, 0.9079, 0.6972, 0.8919, 0.6972, 0.8926, 0.6972, 0.8926, 0.6972, 0.8919, 0.6972, 0.8919, 0.6972, 0.8926, 0.6972, 0.8926, 0.6972, 0.8919, 0.6972, 0.8919, 0.6972, 0.8926, 0.6972, 0.8926, 0.6972, 0.8919, 0.6972, 0.8919, 0.6972, 0.8926, 0.6972, 0.8926, 0.6972, 0.8919, 0.6972, 0.5123, 0.5312, 0.5123, 0.5446, 0.5108, 0.5446, 0.5108, 0.5312, 0.5123, 0.5, 0.5123, 0.5156, 0.5108, 0.5156, 0.5108, 0.5, 0.3468, 0.6875, 0.3468, 0.7188, 0.3459, 0.7188, 0.3459, 0.6875, 0.5123, 0.625, 0.5123, 0.6562, 0.5108, 0.6562, 0.5108, 0.625, 0.5123, 0.5625, 0.5123, 0.5938, 0.5108, 0.5938, 0.5108, 0.5625, 0.5123, 0.5156, 0.5123, 0.5312, 0.5108, 0.5312, 0.5108, 0.5156, 0.5123, 0.6562, 0.5123, 0.6875, 0.5108, 0.6875, 0.5108, 0.6562, 0.5123, 0.5446, 0.5123, 0.5625, 0.5108, 0.5625, 0.5108, 0.5446, 0.5123, 0.5938, 0.5123, 0.625, 0.5108, 0.625, 0.5108, 0.5938, 0.8933, 0.588, 0.8933, 0.6001, 0.8926, 0.6001, 0.8926, 0.588, 0.8933, 0.6001, 0.8933, 0.6972, 0.8926, 0.6972, 0.8926, 0.6001])
me_cylinder.materials.append(mat_material_001)
me_cylinder.use_remesh_fix_poles = True
me_cylinder.use_remesh_preserve_attributes = False
me_cylinder.use_mirror_vertex_groups = False
me_cylinder.update()
me_cube = bpy.data.meshes.new('Cube')
me_cube.from_pydata([(-1.0, -1.0, -1.0), (-1.0, -1.0, 1.0), (-1.0, 1.0, -1.0), (-1.0, 1.0, 1.0), (1.0, -1.0, -1.0), (1.0, -1.0, 1.0), (1.0, 1.0, -1.0), (1.0, 1.0, 1.0), (0.0, 1.0, -1.0), (0.0, 1.0, 1.0), (0.0, -1.0, -1.0), (0.0, -1.0, 1.0), (-0.5, 1.0, -1.0), (-0.5, -1.0, 1.0), (-0.5, 1.0, 1.0), (-0.5, -1.0, -1.0), (0.5, 1.0, 1.0), (0.5, -1.0, -1.0), (0.5, 1.0, -1.0), (0.5, -1.0, 1.0), (-0.75, 1.0, -1.0), (-0.75, -1.0, 1.0), (-0.75, 1.0, 1.0), (-0.75, -1.0, -1.0), (0.75, 1.0, 1.0), (0.75, -1.0, -1.0), (0.75, 1.0, -1.0), (0.75, -1.0, 1.0), (-1.0, -1.0, 11.61), (-1.0, 1.0, 11.61), (0.75, 1.0, 11.61), (1.0, 1.0, 11.61), (1.0, -1.0, 11.61), (-0.75, -1.0, 11.61), (-0.75, 1.0, 11.61), (0.75, -1.0, 11.61), (0.75, 1.0, 6.304), (1.0, 1.0, 6.304), (1.0, -1.0, 6.304), (0.75, -1.0, 6.304), (0.75, 1.0, 8.956), (1.0, -1.0, 8.956), (1.0, 1.0, 8.956), (0.75, -1.0, 8.956), (0.75, 1.0, 10.28), (1.0, -1.0, 10.28), (1.0, 1.0, 10.28), (0.75, -1.0, 10.28), (-0.7501, 1.0, 11.61), (-0.7501, -1.0, 11.61), (-0.7501, 1.0, 10.28), (-0.7501, -1.0, 10.28)], [], [(0, 1, 3, 2), (26, 24, 7, 6), (6, 7, 5, 4), (23, 21, 1, 0), (26, 6, 4, 25), (21, 22, 34, 33), (16, 9, 11, 19), (12, 8, 10, 15), (17, 19, 11, 10), (12, 14, 9, 8), (20, 22, 14, 12), (20, 12, 15, 23), (9, 14, 13, 11), (10, 11, 13, 15), (25, 27, 19, 17), (24, 16, 19, 27), (8, 18, 17, 10), (8, 9, 16, 18), (2, 20, 23, 0), (2, 3, 22, 20), (14, 22, 21, 13), (15, 13, 21, 23), (1, 21, 33, 28), (4, 5, 27, 25), (18, 26, 25, 17), (18, 16, 24, 26), (34, 29, 28, 33), (31, 30, 35, 32), (22, 3, 29, 34), (46, 44, 30, 31), (47, 45, 32, 35), (45, 46, 31, 32), (44, 47, 51, 50), (3, 1, 28, 29), (24, 27, 39, 36), (5, 7, 37, 38), (27, 5, 38, 39), (7, 24, 36, 37), (36, 39, 43, 40), (38, 37, 42, 41), (39, 38, 41, 43), (37, 36, 40, 42), (40, 43, 47, 44), (41, 42, 46, 45), (43, 41, 45, 47), (42, 40, 44, 46), (50, 51, 49, 48), (30, 44, 50, 48), (47, 35, 49, 51), (35, 30, 48, 49)])
_uv = me_cube.uv_layers.new(name='UVMap')
_uv.uv.foreach_set('vector', [0.3077, 0.0, 0.3506, 0.0, 0.3506, 0.25, 0.3077, 0.25, 0.7123, 0.4688, 0.846, 0.4688, 0.846, 0.5, 0.7123, 0.5, 0.3077, 0.5, 0.3506, 0.5, 0.3506, 0.75, 0.3077, 0.75, 0.7123, 0.9688, 0.846, 0.9688, 0.846, 1.0, 0.7123, 1.0, 0.3024, 0.5, 0.3077, 0.5, 0.3077, 0.75, 0.3024, 0.75, 0.2063, 0.75, 0.2063, 0.5, 0.2063, 0.5, 0.2063, 0.75, 0.05, 0.5, 0.1125, 0.5, 0.1125, 0.75, 0.05, 0.75, 0.2756, 0.5, 0.2863, 0.5, 0.2863, 0.75, 0.2756, 0.75, 0.7123, 0.8125, 0.846, 0.8125, 0.846, 0.875, 0.7123, 0.875, 0.7123, 0.3125, 0.846, 0.3125, 0.846, 0.375, 0.7123, 0.375, 0.7123, 0.2812, 0.846, 0.2812, 0.846, 0.3125, 0.7123, 0.3125, 0.2702, 0.5, 0.2756, 0.5, 0.2756, 0.75, 0.2702, 0.75, 0.1125, 0.5, 0.175, 0.5, 0.175, 0.75, 0.1125, 0.75, 0.7123, 0.875, 0.846, 0.875, 0.846, 0.9375, 0.7123, 0.9375, 0.7123, 0.7812, 0.846, 0.7812, 0.846, 0.8125, 0.7123, 0.8125, 0.01875, 0.5, 0.05, 0.5, 0.05, 0.75, 0.01875, 0.75, 0.2863, 0.5, 0.297, 0.5, 0.297, 0.75, 0.2863, 0.75, 0.7123, 0.375, 0.846, 0.375, 0.846, 0.4375, 0.7123, 0.4375, 0.2649, 0.5, 0.2702, 0.5, 0.2702, 0.75, 0.2649, 0.75, 0.7123, 0.25, 0.846, 0.25, 0.846, 0.2812, 0.7123, 0.2812, 0.175, 0.5, 0.2063, 0.5, 0.2063, 0.75, 0.175, 0.75, 0.7123, 0.9375, 0.846, 0.9375, 0.846, 0.9688, 0.7123, 0.9688, 0.846, 1.0, 0.846, 0.9688, 0.846, 0.9688, 0.846, 1.0, 0.7123, 0.75, 0.846, 0.75, 0.846, 0.7812, 0.7123, 0.7812, 0.297, 0.5, 0.3024, 0.5, 0.3024, 0.75, 0.297, 0.75, 0.7123, 0.4375, 0.846, 0.4375, 0.846, 0.4688, 0.7123, 0.4688, 0.3881, 0.5, 0.3935, 0.5, 0.3935, 0.75, 0.3881, 0.75, 0.3506, 0.5, 0.356, 0.5, 0.356, 0.75, 0.3506, 0.75, 0.846, 0.2812, 0.846, 0.25, 0.846, 0.25, 0.846, 0.2812, 0.846, 0.5, 0.846, 0.4688, 0.846, 0.4688, 0.846, 0.5, 0.846, 0.7812, 0.846, 0.75, 0.846, 0.75, 0.846, 0.7812, 0.3506, 0.75, 0.3506, 0.5, 0.3506, 0.5, 0.3506, 0.75, 0.01875, 0.5, 0.01875, 0.75, 0.01875, 0.75, 0.01875, 0.5, 0.3506, 0.25, 0.3506, 0.0, 0.3506, 0.0, 0.3506, 0.25, 0.01875, 0.5, 0.01875, 0.75, 0.01875, 0.75, 0.01875, 0.5, 0.3506, 0.75, 0.3506, 0.5, 0.3506, 0.5, 0.3506, 0.75, 0.846, 0.7812, 0.846, 0.75, 0.846, 0.75, 0.846, 0.7812, 0.846, 0.5, 0.846, 0.4688, 0.846, 0.4688, 0.846, 0.5, 0.01875, 0.5, 0.01875, 0.75, 0.01875, 0.75, 0.01875, 0.5, 0.3506, 0.75, 0.3506, 0.5, 0.3506, 0.5, 0.3506, 0.75, 0.846, 0.7812, 0.846, 0.75, 0.846, 0.75, 0.846, 0.7812, 0.846, 0.5, 0.846, 0.4688, 0.846, 0.4688, 0.846, 0.5, 0.01875, 0.5, 0.01875, 0.75, 0.01875, 0.75, 0.01875, 0.5, 0.3506, 0.75, 0.3506, 0.5, 0.3506, 0.5, 0.3506, 0.75, 0.846, 0.7812, 0.846, 0.75, 0.846, 0.75, 0.846, 0.7812, 0.846, 0.5, 0.846, 0.4688, 0.846, 0.4688, 0.846, 0.5, 0.6562, 0.5, 0.6562, 0.75, 0.6562, 0.75, 0.6562, 0.5, 0.846, 0.4688, 0.846, 0.4688, 0.846, 0.4688, 0.846, 0.4688, 0.846, 0.7812, 0.846, 0.7812, 0.846, 0.7812, 0.846, 0.7812, 0.356, 0.75, 0.356, 0.5, 0.356, 0.5, 0.356, 0.75])
me_cube.materials.append(mat_material_002)
me_cube.use_remesh_fix_poles = True
me_cube.use_remesh_preserve_attributes = False
me_cube.use_mirror_vertex_groups = False
me_cube.update()

# ---- objects
ob_cylinder = bpy.data.objects.new('Cylinder', me_cylinder)
ob_cube = bpy.data.objects.new('Cube', me_cube)

# ---- transforms, parenting, visibility, modifiers, constraints
ob_cylinder.location = (0.0, 0.0, 1.355)
ob_cylinder.scale = (0.4339, 0.4339, 1.415)
ob_cylinder.lineart.crease_threshold = 0.0
ob_cube.location = (0.0, 0.0, 3.846)
ob_cube.scale = (1.263, 0.242, 0.193)
ob_cube.lineart.crease_threshold = 0.0

# ---- collection membership
col_collection.objects.link(ob_cylinder)
col_collection.objects.link(ob_cube)

# ---- scene / render settings (as saved in the file)
scene.frame_start = 1; scene.frame_end = 250; scene.frame_set(1)
scene.render.engine = 'BLENDER_EEVEE_NEXT'
scene.cycles.use_denoising = False
scene.cycles.samples = 128
scene.cycles.sampling_pattern = 'TABULATED_SOBOL'
scene.cycles.use_adaptive_sampling = False
scene.cycles.use_light_tree = False
scene.view_settings.view_transform = 'Filmic'
bpy.context.view_layer.update()

# ---- added for rendering (the .blend has no active camera and no usable light): camera, sun
cam_auto = bpy.data.cameras.new('AutoCamera')
cam_auto.lens = 50.0
cam_auto.sensor_width = 36.0
cam_auto.clip_end = 1000.0
ob_auto_camera = bpy.data.objects.new('AutoCamera', cam_auto)
scene.collection.objects.link(ob_auto_camera)
ob_auto_camera.location = (6.22567, -7.47332, 7.99358)
ob_auto_camera.rotation_euler = (1.09748, -7.21219e-08, 0.694738)
scene.camera = ob_auto_camera
light_auto_sun = bpy.data.lights.new('AutoSun', 'SUN')
light_auto_sun.energy = 3.0
light_auto_sun.angle = 0.0523599
ob_auto_sun = bpy.data.objects.new('AutoSun', light_auto_sun)
scene.collection.objects.link(ob_auto_sun)
ob_auto_sun.rotation_euler = (0.872665, 0.174533, 0.523599)
bpy.context.view_layer.update()
